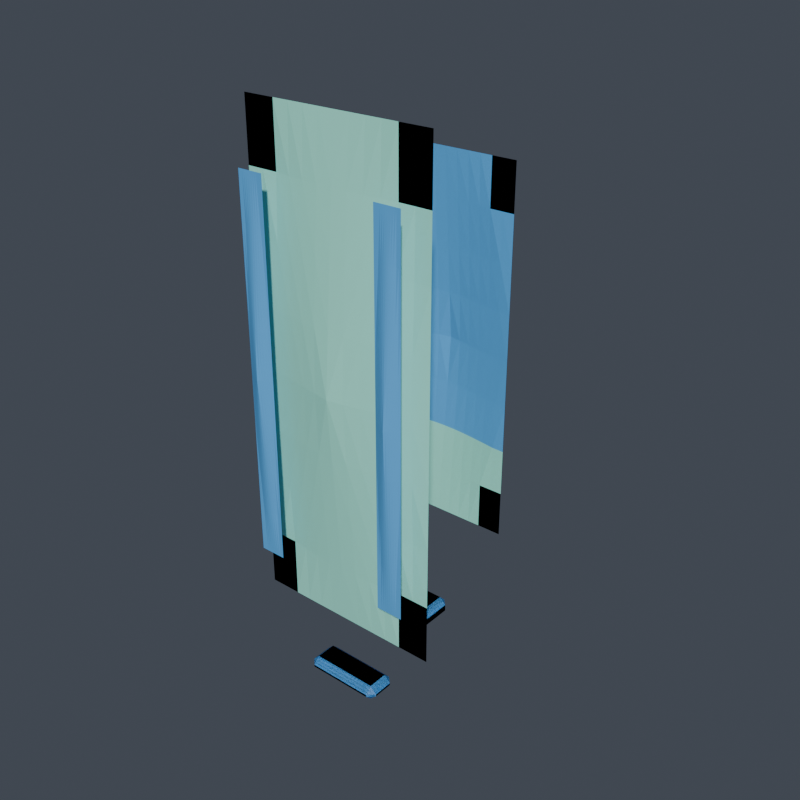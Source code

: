 # Source: right_forearm.blend  (saved by Blender 5.1.30; exported with 4.5.12 LTS)
import bpy
from mathutils import Matrix  # noqa: F401  (used for matrix-valued properties, if any)

bpy.ops.wm.read_factory_settings(use_empty=True)
scene = bpy.context.scene
scene.name = 'Scene'

# ---- collections
col_vrm_body_proxy = bpy.data.collections.new('vrm_body_proxy'); scene.collection.children.link(col_vrm_body_proxy)
col_review_rig = bpy.data.collections.new('review_rig'); scene.collection.children.link(col_review_rig)
col_armor_active = bpy.data.collections.new('armor_active'); scene.collection.children.link(col_armor_active)
col_build_back = bpy.data.collections.new('build_back'); scene.collection.children.link(col_build_back)
col_build_left_forearm = bpy.data.collections.new('build_left_forearm'); scene.collection.children.link(col_build_left_forearm)
col_build_chest = bpy.data.collections.new('build_chest'); scene.collection.children.link(col_build_chest)
col_build_helmet = bpy.data.collections.new('build_helmet'); scene.collection.children.link(col_build_helmet)
col_build_left_boot = bpy.data.collections.new('build_left_boot'); scene.collection.children.link(col_build_left_boot)
col_build_left_hand = bpy.data.collections.new('build_left_hand'); scene.collection.children.link(col_build_left_hand)
col_build_left_shin = bpy.data.collections.new('build_left_shin'); scene.collection.children.link(col_build_left_shin)
col_build_left_shoulder = bpy.data.collections.new('build_left_shoulder'); scene.collection.children.link(col_build_left_shoulder)
col_build_left_thigh = bpy.data.collections.new('build_left_thigh'); scene.collection.children.link(col_build_left_thigh)
col_build_left_upperarm = bpy.data.collections.new('build_left_upperarm'); scene.collection.children.link(col_build_left_upperarm)
col_build_waist = bpy.data.collections.new('build_waist'); scene.collection.children.link(col_build_waist)

# ---- materials (node trees are filled in below, after node groups)
mat_armor_base_surface = bpy.data.materials.new('armor_base_surface')
mat_armor_accent = bpy.data.materials.new('armor_accent')

# ---- material node trees
mat_armor_base_surface.use_nodes = True; mat_armor_base_surface.node_tree.nodes.clear()
_N = mat_armor_base_surface.node_tree.nodes; _L = mat_armor_base_surface.node_tree.links
n0 = _N.new('ShaderNodeOutputMaterial'); n0.name = 'マテリアル出力'; n0.location = (0, 0)
n1 = _N.new('ShaderNodeBsdfPrincipled'); n1.name = 'プリンシプルBSDF'; n1.location = (0, 0)
n1.inputs[0].default_value = (0.3647, 0.9333, 0.7647, 1.0)
_L.new(n1.outputs[0], n0.inputs[0])
n0.is_active_output = True
mat_armor_accent.use_nodes = True; mat_armor_accent.node_tree.nodes.clear()
_N = mat_armor_accent.node_tree.nodes; _L = mat_armor_accent.node_tree.links
n0 = _N.new('ShaderNodeOutputMaterial'); n0.name = 'マテリアル出力'; n0.location = (0, 0)
n1 = _N.new('ShaderNodeBsdfPrincipled'); n1.name = 'プリンシプルBSDF'; n1.location = (0, 0)
n1.inputs[0].default_value = (0.1059, 0.4353, 0.8784, 1.0)
_L.new(n1.outputs[0], n0.inputs[0])
n0.is_active_output = True

# ---- world
world_world = bpy.data.worlds.new('World'); scene.world = world_world
world_world.use_nodes = True; world_world.node_tree.nodes.clear()
_N = world_world.node_tree.nodes; _L = world_world.node_tree.links
n0 = _N.new('ShaderNodeOutputWorld'); n0.name = 'World Output'; n0.location = (200, 100)
n1 = _N.new('ShaderNodeBackground'); n1.name = 'Background'; n1.location = (-200, 100)
n1.inputs[0].default_value = (0.06, 0.07, 0.09, 1.0)
_L.new(n1.outputs[0], n0.inputs[0])
n0.is_active_output = True
world_world.color = (0.05088, 0.05088, 0.05088)
world_world.sun_shadow_jitter_overblur = 0.0

# ---- meshes
me_armor_left_forearm_v001 = bpy.data.meshes.new('armor_left_forearm_v001')
me_armor_left_forearm_v001.from_pydata([(-0.04386, -0.0308, -0.1087), (-0.03655, -0.0308, -0.1087), (-0.02924, -0.0308, -0.1087), (-0.02193, -0.0308, -0.1087), (-0.01462, -0.0308, -0.1087), (-0.00731, -0.0308, -0.1087), (0.0, -0.0308, -0.1087), (0.00731, -0.0308, -0.1087), (0.01462, -0.0308, -0.1087), (0.02193, -0.0308, -0.1087), (0.02924, -0.0308, -0.1087), (0.03655, -0.0308, -0.1087), (0.04386, -0.0308, -0.1087), (-0.04386, -0.0308, -0.08155), (-0.03655, -0.0308, -0.08155), (-0.02924, -0.0308, -0.08155), (-0.02193, -0.03159, -0.08155), (-0.01462, -0.03223, -0.08155), (-0.00731, -0.03265, -0.08155), (0.0, -0.0328, -0.08155), (0.00731, -0.03265, -0.08155), (0.01462, -0.03223, -0.08155), (0.02193, -0.03159, -0.08155), (0.02924, -0.0308, -0.08155), (0.03655, -0.0308, -0.08155), (0.04386, -0.0308, -0.08155), (-0.04386, -0.0308, -0.05437), (-0.03655, -0.03103, -0.05437), (-0.02924, -0.03213, -0.05437), (-0.02193, -0.03314, -0.05437), (-0.01462, -0.03399, -0.05437), (-0.00731, -0.03458, -0.05437), (0.0, -0.0348, -0.05437), (0.00731, -0.03458, -0.05437), (0.01462, -0.03399, -0.05437), (0.02193, -0.03314, -0.05437), (0.02924, -0.03213, -0.05437), (0.03655, -0.03103, -0.05437), (0.04386, -0.0308, -0.05437), (-0.04386, -0.0308, -0.02718), (-0.03655, -0.03184, -0.02718), (-0.02924, -0.0331, -0.02718), (-0.02193, -0.03433, -0.02718), (-0.01462, -0.03547, -0.02718), (-0.00731, -0.0364, -0.02718), (0.0, -0.0368, -0.02718), (0.00731, -0.0364, -0.02718), (0.01462, -0.03547, -0.02718), (0.02193, -0.03433, -0.02718), (0.02924, -0.0331, -0.02718), (0.03655, -0.03184, -0.02718), (0.04386, -0.0308, -0.02718), (-0.04386, -0.0308, -1.346e-09), (-0.03655, -0.03213, -1.405e-09), (-0.02924, -0.03347, -1.463e-09), (-0.02193, -0.0348, -1.521e-09), (-0.01462, -0.03613, -1.579e-09), (-0.00731, -0.03747, -1.638e-09), (0.0, -0.0388, -1.696e-09), (0.00731, -0.03747, -1.638e-09), (0.01462, -0.03613, -1.579e-09), (0.02193, -0.0348, -1.521e-09), (0.02924, -0.03347, -1.463e-09), (0.03655, -0.03213, -1.405e-09), (0.04386, -0.0308, -1.346e-09), (-0.04386, -0.0308, 0.02718), (-0.03655, -0.03184, 0.02718), (-0.02924, -0.0331, 0.02718), (-0.02193, -0.03433, 0.02718), (-0.01462, -0.03547, 0.02718), (-0.00731, -0.0364, 0.02718), (0.0, -0.0368, 0.02718), (0.00731, -0.0364, 0.02718), (0.01462, -0.03547, 0.02718), (0.02193, -0.03433, 0.02718), (0.02924, -0.0331, 0.02718), (0.03655, -0.03184, 0.02718), (0.04386, -0.0308, 0.02718), (-0.04386, -0.0308, 0.05437), (-0.03655, -0.03103, 0.05437), (-0.02924, -0.03213, 0.05437), (-0.02193, -0.03314, 0.05437), (-0.01462, -0.03399, 0.05437), (-0.00731, -0.03458, 0.05437), (0.0, -0.0348, 0.05437), (0.00731, -0.03458, 0.05437), (0.01462, -0.03399, 0.05437), (0.02193, -0.03314, 0.05437), (0.02924, -0.03213, 0.05437), (0.03655, -0.03103, 0.05437), (0.04386, -0.0308, 0.05437), (-0.04386, -0.0308, 0.08155), (-0.03655, -0.0308, 0.08155), (-0.02924, -0.0308, 0.08155), (-0.02193, -0.03159, 0.08155), (-0.01462, -0.03223, 0.08155), (-0.00731, -0.03265, 0.08155), (0.0, -0.0328, 0.08155), (0.00731, -0.03265, 0.08155), (0.01462, -0.03223, 0.08155), (0.02193, -0.03159, 0.08155), (0.02924, -0.0308, 0.08155), (0.03655, -0.0308, 0.08155), (0.04386, -0.0308, 0.08155), (-0.04386, -0.0308, 0.1087), (-0.03655, -0.0308, 0.1087), (-0.02924, -0.0308, 0.1087), (-0.02193, -0.0308, 0.1087), (-0.01462, -0.0308, 0.1087), (-0.00731, -0.0308, 0.1087), (0.0, -0.0308, 0.1087), (0.00731, -0.0308, 0.1087), (0.01462, -0.0308, 0.1087), (0.02193, -0.0308, 0.1087), (0.02924, -0.0308, 0.1087), (0.03655, -0.0308, 0.1087), (0.04386, -0.0308, 0.1087), (0.03366, 0.0328, -0.08364), (0.02805, 0.0328, -0.08364), (0.02244, 0.0328, -0.08364), (0.01683, 0.0328, -0.08364), (0.01122, 0.0328, -0.08364), (0.00561, 0.0328, -0.08364), (6.994e-10, 0.0328, -0.08364), (-0.00561, 0.0328, -0.08364), (-0.01122, 0.0328, -0.08364), (-0.01683, 0.0328, -0.08364), (-0.02244, 0.0328, -0.08364), (-0.02805, 0.0328, -0.08364), (-0.03366, 0.0328, -0.08364), (0.03366, 0.0328, -0.06273), (0.02805, 0.0328, -0.06273), (0.02244, 0.0328, -0.06273), (0.01683, 0.03343, -0.06273), (0.01122, 0.03395, -0.06273), (0.00561, 0.03428, -0.06273), (5.595e-10, 0.0344, -0.06273), (-0.00561, 0.03428, -0.06273), (-0.01122, 0.03395, -0.06273), (-0.01683, 0.03343, -0.06273), (-0.02244, 0.0328, -0.06273), (-0.02805, 0.0328, -0.06273), (-0.03366, 0.0328, -0.06273), (0.03366, 0.0328, -0.04182), (0.02805, 0.03298, -0.04182), (0.02244, 0.03387, -0.04182), (0.01683, 0.03467, -0.04182), (0.01122, 0.03535, -0.04182), (0.00561, 0.03583, -0.04182), (4.196e-10, 0.036, -0.04182), (-0.00561, 0.03583, -0.04182), (-0.01122, 0.03535, -0.04182), (-0.01683, 0.03467, -0.04182), (-0.02244, 0.03387, -0.04182), (-0.02805, 0.03298, -0.04182), (-0.03366, 0.0328, -0.04182), (0.03366, 0.0328, -0.02091), (0.02805, 0.03363, -0.02091), (0.02244, 0.03464, -0.02091), (0.01683, 0.03562, -0.02091), (0.01122, 0.03653, -0.02091), (0.00561, 0.03728, -0.02091), (2.798e-10, 0.0376, -0.02091), (-0.00561, 0.03728, -0.02091), (-0.01122, 0.03653, -0.02091), (-0.01683, 0.03562, -0.02091), (-0.02244, 0.03464, -0.02091), (-0.02805, 0.03363, -0.02091), (-0.03366, 0.0328, -0.02091), (0.03366, 0.0328, 1.434e-09), (0.02805, 0.03387, 1.48e-09), (0.02244, 0.03493, 1.527e-09), (0.01683, 0.036, 1.574e-09), (0.01122, 0.03707, 1.62e-09), (0.00561, 0.03813, 1.667e-09), (1.399e-10, 0.0392, 1.713e-09), (-0.00561, 0.03813, 1.667e-09), (-0.01122, 0.03707, 1.62e-09), (-0.01683, 0.036, 1.574e-09), (-0.02244, 0.03493, 1.527e-09), (-0.02805, 0.03387, 1.48e-09), (-0.03366, 0.0328, 1.434e-09), (0.03366, 0.0328, 0.02091), (0.02805, 0.03363, 0.02091), (0.02244, 0.03464, 0.02091), (0.01683, 0.03562, 0.02091), (0.01122, 0.03653, 0.02091), (0.00561, 0.03728, 0.02091), (2.798e-10, 0.0376, 0.02091), (-0.00561, 0.03728, 0.02091), (-0.01122, 0.03653, 0.02091), (-0.01683, 0.03562, 0.02091), (-0.02244, 0.03464, 0.02091), (-0.02805, 0.03363, 0.02091), (-0.03366, 0.0328, 0.02091), (0.03366, 0.0328, 0.04182), (0.02805, 0.03298, 0.04182), (0.02244, 0.03387, 0.04182), (0.01683, 0.03467, 0.04182), (0.01122, 0.03535, 0.04182), (0.00561, 0.03583, 0.04182), (4.196e-10, 0.036, 0.04182), (-0.00561, 0.03583, 0.04182), (-0.01122, 0.03535, 0.04182), (-0.01683, 0.03467, 0.04182), (-0.02244, 0.03387, 0.04182), (-0.02805, 0.03298, 0.04182), (-0.03366, 0.0328, 0.04182), (0.03366, 0.0328, 0.06273), (0.02805, 0.0328, 0.06273), (0.02244, 0.0328, 0.06273), (0.01683, 0.03343, 0.06273), (0.01122, 0.03395, 0.06273), (0.00561, 0.03428, 0.06273), (5.595e-10, 0.0344, 0.06273), (-0.00561, 0.03428, 0.06273), (-0.01122, 0.03395, 0.06273), (-0.01683, 0.03343, 0.06273), (-0.02244, 0.0328, 0.06273), (-0.02805, 0.0328, 0.06273), (-0.03366, 0.0328, 0.06273), (0.03366, 0.0328, 0.08364), (0.02805, 0.0328, 0.08364), (0.02244, 0.0328, 0.08364), (0.01683, 0.0328, 0.08364), (0.01122, 0.0328, 0.08364), (0.00561, 0.0328, 0.08364), (6.994e-10, 0.0328, 0.08364), (-0.00561, 0.0328, 0.08364), (-0.01122, 0.0328, 0.08364), (-0.01683, 0.0328, 0.08364), (-0.02244, 0.0328, 0.08364), (-0.02805, 0.0328, 0.08364), (-0.03366, 0.0328, 0.08364), (0.01075, 0.048, -0.02588), (0.01075, 0.05, -0.02788), (0.01275, 0.05, -0.02588), (0.01075, 0.052, -0.02788), (0.01075, 0.054, -0.02588), (0.01275, 0.052, -0.02588), (0.01075, 0.048, 0.02588), (0.01275, 0.05, 0.02588), (0.01075, 0.05, 0.02788), (0.01075, 0.054, 0.02588), (0.01075, 0.052, 0.02788), (0.01275, 0.052, 0.02588), (-0.01075, 0.048, -0.02588), (-0.01275, 0.05, -0.02588), (-0.01075, 0.05, -0.02788), (-0.01075, 0.054, -0.02588), (-0.01075, 0.052, -0.02788), (-0.01275, 0.052, -0.02588), (-0.01075, 0.048, 0.02588), (-0.01075, 0.05, 0.02788), (-0.01275, 0.05, 0.02588), (-0.01075, 0.054, 0.02588), (-0.01275, 0.052, 0.02588), (-0.01075, 0.052, 0.02788), (-0.01842, 0.01403, -0.1186), (-0.01842, 0.01103, -0.1216), (-0.02142, 0.01103, -0.1186), (-0.01842, -0.01102, -0.1216), (-0.01842, -0.01402, -0.1186), (-0.02142, -0.01102, -0.1186), (-0.01842, 0.01403, -0.1156), (-0.02142, 0.01103, -0.1156), (-0.01842, 0.01103, -0.1126), (-0.01842, -0.01402, -0.1156), (-0.01842, -0.01102, -0.1126), (-0.02142, -0.01102, -0.1156), (0.01842, 0.01403, -0.1186), (0.02142, 0.01103, -0.1186), (0.01842, 0.01103, -0.1216), (0.01842, -0.01402, -0.1186), (0.01842, -0.01102, -0.1216), (0.02142, -0.01102, -0.1186), (0.01842, 0.01403, -0.1156), (0.01842, 0.01103, -0.1126), (0.02142, 0.01103, -0.1156), (0.01842, -0.01402, -0.1156), (0.02142, -0.01102, -0.1156), (0.01842, -0.01102, -0.1126), (0.02664, -0.04084, -0.08364), (0.02764, -0.04084, -0.08364), (0.02864, -0.04084, -0.08364), (0.02964, -0.04084, -0.08364), (0.03064, -0.04084, -0.08364), (0.03164, -0.04084, -0.08364), (0.03264, -0.04084, -0.08364), (0.03364, -0.04084, -0.08364), (0.03464, -0.04084, -0.08364), (0.03564, -0.04084, -0.08364), (0.03664, -0.04084, -0.08364), (0.03764, -0.04084, -0.08364), (0.03864, -0.04084, -0.08364), (0.02664, -0.04084, -0.06273), (0.02764, -0.04084, -0.06273), (0.02864, -0.04084, -0.06273), (0.02964, -0.04114, -0.06273), (0.03064, -0.04138, -0.06273), (0.03164, -0.04154, -0.06273), (0.03264, -0.04159, -0.06273), (0.03364, -0.04154, -0.06273), (0.03464, -0.04138, -0.06273), (0.03564, -0.04114, -0.06273), (0.03664, -0.04084, -0.06273), (0.03764, -0.04084, -0.06273), (0.03864, -0.04084, -0.06273), (0.02664, -0.04084, -0.04182), (0.02764, -0.04092, -0.04182), (0.02864, -0.04134, -0.04182), (0.02964, -0.04172, -0.04182), (0.03064, -0.04204, -0.04182), (0.03164, -0.04226, -0.04182), (0.03264, -0.04234, -0.04182), (0.03364, -0.04226, -0.04182), (0.03464, -0.04204, -0.04182), (0.03564, -0.04172, -0.04182), (0.03664, -0.04134, -0.04182), (0.03764, -0.04092, -0.04182), (0.03864, -0.04084, -0.04182), (0.02664, -0.04084, -0.02091), (0.02764, -0.04123, -0.02091), (0.02864, -0.0417, -0.02091), (0.02964, -0.04216, -0.02091), (0.03064, -0.04259, -0.02091), (0.03164, -0.04294, -0.02091), (0.03264, -0.04309, -0.02091), (0.03364, -0.04294, -0.02091), (0.03464, -0.04259, -0.02091), (0.03564, -0.04216, -0.02091), (0.03664, -0.0417, -0.02091), (0.03764, -0.04123, -0.02091), (0.03864, -0.04084, -0.02091), (0.02664, -0.04084, -1.785e-09), (0.02764, -0.04134, -1.807e-09), (0.02864, -0.04184, -1.829e-09), (0.02964, -0.04234, -1.851e-09), (0.03064, -0.04284, -1.873e-09), (0.03164, -0.04334, -1.894e-09), (0.03264, -0.04384, -1.916e-09), (0.03364, -0.04334, -1.894e-09), (0.03464, -0.04284, -1.873e-09), (0.03564, -0.04234, -1.851e-09), (0.03664, -0.04184, -1.829e-09), (0.03764, -0.04134, -1.807e-09), (0.03864, -0.04084, -1.785e-09), (0.02664, -0.04084, 0.02091), (0.02764, -0.04123, 0.02091), (0.02864, -0.0417, 0.02091), (0.02964, -0.04216, 0.02091), (0.03064, -0.04259, 0.02091), (0.03164, -0.04294, 0.02091), (0.03264, -0.04309, 0.02091), (0.03364, -0.04294, 0.02091), (0.03464, -0.04259, 0.02091), (0.03564, -0.04216, 0.02091), (0.03664, -0.0417, 0.02091), (0.03764, -0.04123, 0.02091), (0.03864, -0.04084, 0.02091), (0.02664, -0.04084, 0.04182), (0.02764, -0.04092, 0.04182), (0.02864, -0.04134, 0.04182), (0.02964, -0.04172, 0.04182), (0.03064, -0.04204, 0.04182), (0.03164, -0.04226, 0.04182), (0.03264, -0.04234, 0.04182), (0.03364, -0.04226, 0.04182), (0.03464, -0.04204, 0.04182), (0.03564, -0.04172, 0.04182), (0.03664, -0.04134, 0.04182), (0.03764, -0.04092, 0.04182), (0.03864, -0.04084, 0.04182), (0.02664, -0.04084, 0.06273), (0.02764, -0.04084, 0.06273), (0.02864, -0.04084, 0.06273), (0.02964, -0.04114, 0.06273), (0.03064, -0.04138, 0.06273), (0.03164, -0.04154, 0.06273), (0.03264, -0.04159, 0.06273), (0.03364, -0.04154, 0.06273), (0.03464, -0.04138, 0.06273), (0.03564, -0.04114, 0.06273), (0.03664, -0.04084, 0.06273), (0.03764, -0.04084, 0.06273), (0.03864, -0.04084, 0.06273), (0.02664, -0.04084, 0.08364), (0.02764, -0.04084, 0.08364), (0.02864, -0.04084, 0.08364), (0.02964, -0.04084, 0.08364), (0.03064, -0.04084, 0.08364), (0.03164, -0.04084, 0.08364), (0.03264, -0.04084, 0.08364), (0.03364, -0.04084, 0.08364), (0.03464, -0.04084, 0.08364), (0.03564, -0.04084, 0.08364), (0.03664, -0.04084, 0.08364), (0.03764, -0.04084, 0.08364), (0.03864, -0.04084, 0.08364), (-0.01536, -0.02091, -0.1399), (-0.01536, -0.02391, -0.1429), (-0.01836, -0.02391, -0.1399), (-0.01536, -0.03321, -0.1429), (-0.01536, -0.03621, -0.1399), (-0.01836, -0.03321, -0.1399), (-0.01536, -0.02091, -0.1389), (-0.01836, -0.02391, -0.1389), (-0.01536, -0.02391, -0.1359), (-0.01536, -0.03621, -0.1389), (-0.01536, -0.03321, -0.1359), (-0.01836, -0.03321, -0.1389), (0.01536, -0.02091, -0.1399), (0.01836, -0.02391, -0.1399), (0.01536, -0.02391, -0.1429), (0.01536, -0.03621, -0.1399), (0.01536, -0.03321, -0.1429), (0.01836, -0.03321, -0.1399), (0.01536, -0.02091, -0.1389), (0.01536, -0.02391, -0.1359), (0.01836, -0.02391, -0.1389), (0.01536, -0.03621, -0.1389), (0.01836, -0.03321, -0.1389), (0.01536, -0.03321, -0.1359)], [], [(0, 1, 14, 13), (1, 2, 15, 14), (2, 3, 16, 15), (3, 4, 17, 16), (4, 5, 18, 17), (5, 6, 19, 18), (6, 7, 20, 19), (7, 8, 21, 20), (8, 9, 22, 21), (9, 10, 23, 22), (10, 11, 24, 23), (11, 12, 25, 24), (13, 14, 27, 26), (14, 15, 28, 27), (15, 16, 29, 28), (16, 17, 30, 29), (17, 18, 31, 30), (18, 19, 32, 31), (19, 20, 33, 32), (20, 21, 34, 33), (21, 22, 35, 34), (22, 23, 36, 35), (23, 24, 37, 36), (24, 25, 38, 37), (26, 27, 40, 39), (27, 28, 41, 40), (28, 29, 42, 41), (29, 30, 43, 42), (30, 31, 44, 43), (31, 32, 45, 44), (32, 33, 46, 45), (33, 34, 47, 46), (34, 35, 48, 47), (35, 36, 49, 48), (36, 37, 50, 49), (37, 38, 51, 50), (39, 40, 53, 52), (40, 41, 54, 53), (41, 42, 55, 54), (42, 43, 56, 55), (43, 44, 57, 56), (44, 45, 58, 57), (45, 46, 59, 58), (46, 47, 60, 59), (47, 48, 61, 60), (48, 49, 62, 61), (49, 50, 63, 62), (50, 51, 64, 63), (52, 53, 66, 65), (53, 54, 67, 66), (54, 55, 68, 67), (55, 56, 69, 68), (56, 57, 70, 69), (57, 58, 71, 70), (58, 59, 72, 71), (59, 60, 73, 72), (60, 61, 74, 73), (61, 62, 75, 74), (62, 63, 76, 75), (63, 64, 77, 76), (65, 66, 79, 78), (66, 67, 80, 79), (67, 68, 81, 80), (68, 69, 82, 81), (69, 70, 83, 82), (70, 71, 84, 83), (71, 72, 85, 84), (72, 73, 86, 85), (73, 74, 87, 86), (74, 75, 88, 87), (75, 76, 89, 88), (76, 77, 90, 89), (78, 79, 92, 91), (79, 80, 93, 92), (80, 81, 94, 93), (81, 82, 95, 94), (82, 83, 96, 95), (83, 84, 97, 96), (84, 85, 98, 97), (85, 86, 99, 98), (86, 87, 100, 99), (87, 88, 101, 100), (88, 89, 102, 101), (89, 90, 103, 102), (91, 92, 105, 104), (92, 93, 106, 105), (93, 94, 107, 106), (94, 95, 108, 107), (95, 96, 109, 108), (96, 97, 110, 109), (97, 98, 111, 110), (98, 99, 112, 111), (99, 100, 113, 112), (100, 101, 114, 113), (101, 102, 115, 114), (102, 103, 116, 115), (117, 118, 131, 130), (118, 119, 132, 131), (119, 120, 133, 132), (120, 121, 134, 133), (121, 122, 135, 134), (122, 123, 136, 135), (123, 124, 137, 136), (124, 125, 138, 137), (125, 126, 139, 138), (126, 127, 140, 139), (127, 128, 141, 140), (128, 129, 142, 141), (130, 131, 144, 143), (131, 132, 145, 144), (132, 133, 146, 145), (133, 134, 147, 146), (134, 135, 148, 147), (135, 136, 149, 148), (136, 137, 150, 149), (137, 138, 151, 150), (138, 139, 152, 151), (139, 140, 153, 152), (140, 141, 154, 153), (141, 142, 155, 154), (143, 144, 157, 156), (144, 145, 158, 157), (145, 146, 159, 158), (146, 147, 160, 159), (147, 148, 161, 160), (148, 149, 162, 161), (149, 150, 163, 162), (150, 151, 164, 163), (151, 152, 165, 164), (152, 153, 166, 165), (153, 154, 167, 166), (154, 155, 168, 167), (156, 157, 170, 169), (157, 158, 171, 170), (158, 159, 172, 171), (159, 160, 173, 172), (160, 161, 174, 173), (161, 162, 175, 174), (162, 163, 176, 175), (163, 164, 177, 176), (164, 165, 178, 177), (165, 166, 179, 178), (166, 167, 180, 179), (167, 168, 181, 180), (169, 170, 183, 182), (170, 171, 184, 183), (171, 172, 185, 184), (172, 173, 186, 185), (173, 174, 187, 186), (174, 175, 188, 187), (175, 176, 189, 188), (176, 177, 190, 189), (177, 178, 191, 190), (178, 179, 192, 191), (179, 180, 193, 192), (180, 181, 194, 193), (182, 183, 196, 195), (183, 184, 197, 196), (184, 185, 198, 197), (185, 186, 199, 198), (186, 187, 200, 199), (187, 188, 201, 200), (188, 189, 202, 201), (189, 190, 203, 202), (190, 191, 204, 203), (191, 192, 205, 204), (192, 193, 206, 205), (193, 194, 207, 206), (195, 196, 209, 208), (196, 197, 210, 209), (197, 198, 211, 210), (198, 199, 212, 211), (199, 200, 213, 212), (200, 201, 214, 213), (201, 202, 215, 214), (202, 203, 216, 215), (203, 204, 217, 216), (204, 205, 218, 217), (205, 206, 219, 218), (206, 207, 220, 219), (208, 209, 222, 221), (209, 210, 223, 222), (210, 211, 224, 223), (211, 212, 225, 224), (212, 213, 226, 225), (213, 214, 227, 226), (214, 215, 228, 227), (215, 216, 229, 228), (216, 217, 230, 229), (217, 218, 231, 230), (218, 219, 232, 231), (219, 220, 233, 232), (234, 235, 236), (237, 238, 239), (240, 241, 242), (243, 244, 245), (246, 247, 248), (249, 250, 251), (252, 253, 254), (255, 256, 257), (240, 234, 236, 241), (235, 237, 239, 236), (238, 243, 245, 239), (244, 242, 241, 245), (252, 240, 242, 253), (243, 255, 257, 244), (256, 254, 253, 257), (246, 252, 254, 247), (255, 249, 251, 256), (250, 248, 247, 251), (234, 246, 248, 235), (249, 238, 237, 250), (240, 252, 246, 234), (236, 239, 245, 241), (248, 250, 237, 235), (255, 243, 238, 249), (242, 244, 257, 253), (254, 256, 251, 247), (258, 259, 260), (261, 262, 263), (264, 265, 266), (267, 268, 269), (270, 271, 272), (273, 274, 275), (276, 277, 278), (279, 280, 281), (264, 258, 260, 265), (259, 261, 263, 260), (262, 267, 269, 263), (268, 266, 265, 269), (276, 264, 266, 277), (267, 279, 281, 268), (280, 278, 277, 281), (270, 276, 278, 271), (279, 273, 275, 280), (274, 272, 271, 275), (258, 270, 272, 259), (273, 262, 261, 274), (264, 276, 270, 258), (260, 263, 269, 265), (272, 274, 261, 259), (279, 267, 262, 273), (266, 268, 281, 277), (278, 280, 275, 271), (282, 283, 296, 295), (283, 284, 297, 296), (284, 285, 298, 297), (285, 286, 299, 298), (286, 287, 300, 299), (287, 288, 301, 300), (288, 289, 302, 301), (289, 290, 303, 302), (290, 291, 304, 303), (291, 292, 305, 304), (292, 293, 306, 305), (293, 294, 307, 306), (295, 296, 309, 308), (296, 297, 310, 309), (297, 298, 311, 310), (298, 299, 312, 311), (299, 300, 313, 312), (300, 301, 314, 313), (301, 302, 315, 314), (302, 303, 316, 315), (303, 304, 317, 316), (304, 305, 318, 317), (305, 306, 319, 318), (306, 307, 320, 319), (308, 309, 322, 321), (309, 310, 323, 322), (310, 311, 324, 323), (311, 312, 325, 324), (312, 313, 326, 325), (313, 314, 327, 326), (314, 315, 328, 327), (315, 316, 329, 328), (316, 317, 330, 329), (317, 318, 331, 330), (318, 319, 332, 331), (319, 320, 333, 332), (321, 322, 335, 334), (322, 323, 336, 335), (323, 324, 337, 336), (324, 325, 338, 337), (325, 326, 339, 338), (326, 327, 340, 339), (327, 328, 341, 340), (328, 329, 342, 341), (329, 330, 343, 342), (330, 331, 344, 343), (331, 332, 345, 344), (332, 333, 346, 345), (334, 335, 348, 347), (335, 336, 349, 348), (336, 337, 350, 349), (337, 338, 351, 350), (338, 339, 352, 351), (339, 340, 353, 352), (340, 341, 354, 353), (341, 342, 355, 354), (342, 343, 356, 355), (343, 344, 357, 356), (344, 345, 358, 357), (345, 346, 359, 358), (347, 348, 361, 360), (348, 349, 362, 361), (349, 350, 363, 362), (350, 351, 364, 363), (351, 352, 365, 364), (352, 353, 366, 365), (353, 354, 367, 366), (354, 355, 368, 367), (355, 356, 369, 368), (356, 357, 370, 369), (357, 358, 371, 370), (358, 359, 372, 371), (360, 361, 374, 373), (361, 362, 375, 374), (362, 363, 376, 375), (363, 364, 377, 376), (364, 365, 378, 377), (365, 366, 379, 378), (366, 367, 380, 379), (367, 368, 381, 380), (368, 369, 382, 381), (369, 370, 383, 382), (370, 371, 384, 383), (371, 372, 385, 384), (373, 374, 387, 386), (374, 375, 388, 387), (375, 376, 389, 388), (376, 377, 390, 389), (377, 378, 391, 390), (378, 379, 392, 391), (379, 380, 393, 392), (380, 381, 394, 393), (381, 382, 395, 394), (382, 383, 396, 395), (383, 384, 397, 396), (384, 385, 398, 397), (399, 400, 401), (402, 403, 404), (405, 406, 407), (408, 409, 410), (411, 412, 413), (414, 415, 416), (417, 418, 419), (420, 421, 422), (405, 399, 401, 406), (400, 402, 404, 401), (403, 408, 410, 404), (409, 407, 406, 410), (417, 405, 407, 418), (408, 420, 422, 409), (421, 419, 418, 422), (411, 417, 419, 412), (420, 414, 416, 421), (415, 413, 412, 416), (399, 411, 413, 400), (414, 403, 402, 415), (405, 417, 411, 399), (401, 404, 410, 406), (413, 415, 402, 400), (420, 408, 403, 414), (407, 409, 422, 418), (419, 421, 416, 412)])
me_armor_left_forearm_v001.polygons.foreach_set('material_index', [0, 0, 0, 0, 0, 0, 0, 0, 0, 0, 0, 0, 0, 0, 0, 0, 0, 0, 0, 0, 0, 0, 0, 0, 0, 0, 0, 0, 0, 0, 0, 0, 0, 0, 0, 0, 0, 0, 0, 0, 0, 0, 0, 0, 0, 0, 0, 0, 0, 0, 0, 0, 0, 0, 0, 0, 0, 0, 0, 0, 0, 0, 0, 0, 0, 0, 0, 0, 0, 0, 0, 0, 0, 0, 0, 0, 0, 0, 0, 0, 0, 0, 0, 0, 0, 0, 0, 0, 0, 0, 0, 0, 0, 0, 0, 0, 0, 0, 0, 0, 0, 0, 0, 0, 0, 0, 0, 0, 0, 0, 0, 0, 0, 0, 0, 0, 0, 0, 0, 0, 0, 0, 1, 1, 1, 1, 1, 1, 1, 1, 1, 1, 1, 1, 1, 1, 1, 1, 1, 1, 1, 1, 1, 1, 1, 1, 1, 1, 1, 1, 1, 1, 1, 1, 1, 1, 1, 1, 1, 1, 1, 1, 1, 1, 1, 1, 1, 1, 1, 1, 1, 1, 1, 1, 1, 1, 1, 1, 1, 1, 1, 1, 1, 1, 1, 1, 1, 1, 1, 1, 1, 1, 1, 1, 1, 1, 1, 1, 1, 1, 1, 1, 1, 1, 1, 1, 1, 1, 1, 1, 1, 1, 1, 1, 1, 1, 1, 1, 1, 1, 1, 1, 1, 1, 1, 1, 1, 1, 1, 1, 1, 1, 1, 1, 1, 1, 1, 1, 1, 1, 1, 1, 1, 1, 1, 1, 1, 1, 1, 1, 1, 1, 1, 1, 1, 1, 1, 1, 1, 1, 1, 1, 1, 1, 1, 1, 1, 1, 1, 1, 1, 1, 1, 1, 1, 1, 1, 1, 1, 1, 1, 1, 1, 1, 1, 1, 1, 1, 1, 1, 1, 1, 1, 1, 1, 1, 1, 1, 1, 1, 1, 1, 1, 1, 1, 1, 1, 1, 1, 1, 1, 1, 1, 1, 1, 1, 1, 1, 1, 1, 1, 1, 1, 1, 1, 1, 1, 1, 1, 1, 1, 1, 1, 1, 1, 1, 1, 1, 1, 1, 1, 1, 1, 1, 1, 1, 1, 1, 1, 1, 1, 1, 1, 1, 1, 1, 1, 1, 1, 1, 1, 1, 1, 1, 1, 1])
_uv = me_armor_left_forearm_v001.uv_layers.new(name='UVマップ')
_uv.uv.foreach_set('vector', [0.002753, 0.002753, 0.03618, 0.002753, 0.03618, 0.1271, 0.002753, 0.1271, 0.03618, 0.002753, 0.06961, 0.002753, 0.06961, 0.1271, 0.03618, 0.1271, 0.06961, 0.002753, 0.103, 0.002753, 0.103, 0.1271, 0.06961, 0.1271, 0.103, 0.002753, 0.1365, 0.002753, 0.1365, 0.1271, 0.103, 0.1271, 0.1365, 0.002753, 0.1699, 0.002753, 0.1699, 0.1271, 0.1365, 0.1271, 0.1699, 0.002753, 0.2033, 0.002753, 0.2033, 0.1271, 0.1699, 0.1271, 0.2033, 0.002753, 0.2368, 0.002753, 0.2368, 0.1271, 0.2033, 0.1271, 0.2368, 0.002753, 0.2702, 0.002753, 0.2702, 0.1271, 0.2368, 0.1271, 0.2702, 0.002753, 0.3036, 0.002753, 0.3036, 0.1271, 0.2702, 0.1271, 0.3036, 0.002753, 0.337, 0.002753, 0.337, 0.1271, 0.3036, 0.1271, 0.337, 0.002753, 0.3705, 0.002753, 0.3705, 0.1271, 0.337, 0.1271, 0.3705, 0.002753, 0.4039, 0.002753, 0.4039, 0.1271, 0.3705, 0.1271, 0.002753, 0.1271, 0.03618, 0.1271, 0.03618, 0.2514, 0.002753, 0.2514, 0.03618, 0.1271, 0.06961, 0.1271, 0.06961, 0.2514, 0.03618, 0.2514, 0.06961, 0.1271, 0.103, 0.1271, 0.103, 0.2514, 0.06961, 0.2514, 0.103, 0.1271, 0.1365, 0.1271, 0.1365, 0.2514, 0.103, 0.2514, 0.1365, 0.1271, 0.1699, 0.1271, 0.1699, 0.2514, 0.1365, 0.2514, 0.1699, 0.1271, 0.2033, 0.1271, 0.2033, 0.2514, 0.1699, 0.2514, 0.2033, 0.1271, 0.2368, 0.1271, 0.2368, 0.2514, 0.2033, 0.2514, 0.2368, 0.1271, 0.2702, 0.1271, 0.2702, 0.2514, 0.2368, 0.2514, 0.2702, 0.1271, 0.3036, 0.1271, 0.3036, 0.2514, 0.2702, 0.2514, 0.3036, 0.1271, 0.337, 0.1271, 0.337, 0.2514, 0.3036, 0.2514, 0.337, 0.1271, 0.3705, 0.1271, 0.3705, 0.2514, 0.337, 0.2514, 0.3705, 0.1271, 0.4039, 0.1271, 0.4039, 0.2514, 0.3705, 0.2514, 0.002753, 0.2514, 0.03618, 0.2514, 0.03618, 0.3757, 0.002753, 0.3757, 0.03618, 0.2514, 0.06961, 0.2514, 0.06961, 0.3757, 0.03618, 0.3757, 0.06961, 0.2514, 0.103, 0.2514, 0.103, 0.3757, 0.06961, 0.3757, 0.103, 0.2514, 0.1365, 0.2514, 0.1365, 0.3757, 0.103, 0.3757, 0.1365, 0.2514, 0.1699, 0.2514, 0.1699, 0.3757, 0.1365, 0.3757, 0.1699, 0.2514, 0.2033, 0.2514, 0.2033, 0.3757, 0.1699, 0.3757, 0.2033, 0.2514, 0.2368, 0.2514, 0.2368, 0.3757, 0.2033, 0.3757, 0.2368, 0.2514, 0.2702, 0.2514, 0.2702, 0.3757, 0.2368, 0.3757, 0.2702, 0.2514, 0.3036, 0.2514, 0.3036, 0.3757, 0.2702, 0.3757, 0.3036, 0.2514, 0.337, 0.2514, 0.337, 0.3757, 0.3036, 0.3757, 0.337, 0.2514, 0.3705, 0.2514, 0.3705, 0.3757, 0.337, 0.3757, 0.3705, 0.2514, 0.4039, 0.2514, 0.4039, 0.3757, 0.3705, 0.3757, 0.002753, 0.3757, 0.03618, 0.3757, 0.03618, 0.5, 0.002753, 0.5, 0.03618, 0.3757, 0.06961, 0.3757, 0.06961, 0.5, 0.03618, 0.5, 0.06961, 0.3757, 0.103, 0.3757, 0.103, 0.5, 0.06961, 0.5, 0.103, 0.3757, 0.1365, 0.3757, 0.1365, 0.5, 0.103, 0.5, 0.1365, 0.3757, 0.1699, 0.3757, 0.1699, 0.5, 0.1365, 0.5, 0.1699, 0.3757, 0.2033, 0.3757, 0.2033, 0.5, 0.1699, 0.5, 0.2033, 0.3757, 0.2368, 0.3757, 0.2368, 0.5, 0.2033, 0.5, 0.2368, 0.3757, 0.2702, 0.3757, 0.2702, 0.5, 0.2368, 0.5, 0.2702, 0.3757, 0.3036, 0.3757, 0.3036, 0.5, 0.2702, 0.5, 0.3036, 0.3757, 0.337, 0.3757, 0.337, 0.5, 0.3036, 0.5, 0.337, 0.3757, 0.3705, 0.3757, 0.3705, 0.5, 0.337, 0.5, 0.3705, 0.3757, 0.4039, 0.3757, 0.4039, 0.5, 0.3705, 0.5, 0.002753, 0.5, 0.03618, 0.5, 0.03618, 0.6243, 0.002753, 0.6243, 0.03618, 0.5, 0.06961, 0.5, 0.06961, 0.6243, 0.03618, 0.6243, 0.06961, 0.5, 0.103, 0.5, 0.103, 0.6243, 0.06961, 0.6243, 0.103, 0.5, 0.1365, 0.5, 0.1365, 0.6243, 0.103, 0.6243, 0.1365, 0.5, 0.1699, 0.5, 0.1699, 0.6243, 0.1365, 0.6243, 0.1699, 0.5, 0.2033, 0.5, 0.2033, 0.6243, 0.1699, 0.6243, 0.2033, 0.5, 0.2368, 0.5, 0.2368, 0.6243, 0.2033, 0.6243, 0.2368, 0.5, 0.2702, 0.5, 0.2702, 0.6243, 0.2368, 0.6243, 0.2702, 0.5, 0.3036, 0.5, 0.3036, 0.6243, 0.2702, 0.6243, 0.3036, 0.5, 0.337, 0.5, 0.337, 0.6243, 0.3036, 0.6243, 0.337, 0.5, 0.3705, 0.5, 0.3705, 0.6243, 0.337, 0.6243, 0.3705, 0.5, 0.4039, 0.5, 0.4039, 0.6243, 0.3705, 0.6243, 0.002753, 0.6243, 0.03618, 0.6243, 0.03618, 0.7486, 0.002753, 0.7486, 0.03618, 0.6243, 0.06961, 0.6243, 0.06961, 0.7486, 0.03618, 0.7486, 0.06961, 0.6243, 0.103, 0.6243, 0.103, 0.7486, 0.06961, 0.7486, 0.103, 0.6243, 0.1365, 0.6243, 0.1365, 0.7486, 0.103, 0.7486, 0.1365, 0.6243, 0.1699, 0.6243, 0.1699, 0.7486, 0.1365, 0.7486, 0.1699, 0.6243, 0.2033, 0.6243, 0.2033, 0.7486, 0.1699, 0.7486, 0.2033, 0.6243, 0.2368, 0.6243, 0.2368, 0.7486, 0.2033, 0.7486, 0.2368, 0.6243, 0.2702, 0.6243, 0.2702, 0.7486, 0.2368, 0.7486, 0.2702, 0.6243, 0.3036, 0.6243, 0.3036, 0.7486, 0.2702, 0.7486, 0.3036, 0.6243, 0.337, 0.6243, 0.337, 0.7486, 0.3036, 0.7486, 0.337, 0.6243, 0.3705, 0.6243, 0.3705, 0.7486, 0.337, 0.7486, 0.3705, 0.6243, 0.4039, 0.6243, 0.4039, 0.7486, 0.3705, 0.7486, 0.002753, 0.7486, 0.03618, 0.7486, 0.03618, 0.8729, 0.002753, 0.8729, 0.03618, 0.7486, 0.06961, 0.7486, 0.06961, 0.8729, 0.03618, 0.8729, 0.06961, 0.7486, 0.103, 0.7486, 0.103, 0.8729, 0.06961, 0.8729, 0.103, 0.7486, 0.1365, 0.7486, 0.1365, 0.8729, 0.103, 0.8729, 0.1365, 0.7486, 0.1699, 0.7486, 0.1699, 0.8729, 0.1365, 0.8729, 0.1699, 0.7486, 0.2033, 0.7486, 0.2033, 0.8729, 0.1699, 0.8729, 0.2033, 0.7486, 0.2368, 0.7486, 0.2368, 0.8729, 0.2033, 0.8729, 0.2368, 0.7486, 0.2702, 0.7486, 0.2702, 0.8729, 0.2368, 0.8729, 0.2702, 0.7486, 0.3036, 0.7486, 0.3036, 0.8729, 0.2702, 0.8729, 0.3036, 0.7486, 0.337, 0.7486, 0.337, 0.8729, 0.3036, 0.8729, 0.337, 0.7486, 0.3705, 0.7486, 0.3705, 0.8729, 0.337, 0.8729, 0.3705, 0.7486, 0.4039, 0.7486, 0.4039, 0.8729, 0.3705, 0.8729, 0.002753, 0.8729, 0.03618, 0.8729, 0.03618, 0.9972, 0.002753, 0.9972, 0.03618, 0.8729, 0.06961, 0.8729, 0.06961, 0.9972, 0.03618, 0.9972, 0.06961, 0.8729, 0.103, 0.8729, 0.103, 0.9972, 0.06961, 0.9972, 0.103, 0.8729, 0.1365, 0.8729, 0.1365, 0.9972, 0.103, 0.9972, 0.1365, 0.8729, 0.1699, 0.8729, 0.1699, 0.9972, 0.1365, 0.9972, 0.1699, 0.8729, 0.2033, 0.8729, 0.2033, 0.9972, 0.1699, 0.9972, 0.2033, 0.8729, 0.2368, 0.8729, 0.2368, 0.9972, 0.2033, 0.9972, 0.2368, 0.8729, 0.2702, 0.8729, 0.2702, 0.9972, 0.2368, 0.9972, 0.2702, 0.8729, 0.3036, 0.8729, 0.3036, 0.9972, 0.2702, 0.9972, 0.3036, 0.8729, 0.337, 0.8729, 0.337, 0.9972, 0.3036, 0.9972, 0.337, 0.8729, 0.3705, 0.8729, 0.3705, 0.9972, 0.337, 0.9972, 0.3705, 0.8729, 0.4039, 0.8729, 0.4039, 0.9972, 0.3705, 0.9972, 0.4094, 0.002753, 0.4351, 0.002753, 0.4351, 0.09838, 0.4094, 0.09838, 0.4351, 0.002753, 0.4607, 0.002753, 0.4607, 0.09838, 0.4351, 0.09838, 0.4607, 0.002753, 0.4864, 0.002753, 0.4864, 0.09838, 0.4607, 0.09838, 0.4864, 0.002753, 0.512, 0.002753, 0.512, 0.09838, 0.4864, 0.09838, 0.512, 0.002753, 0.5377, 0.002753, 0.5377, 0.09838, 0.512, 0.09838, 0.5377, 0.002753, 0.5633, 0.002753, 0.5633, 0.09838, 0.5377, 0.09838, 0.5633, 0.002753, 0.589, 0.002753, 0.589, 0.09838, 0.5633, 0.09838, 0.589, 0.002753, 0.6147, 0.002753, 0.6147, 0.09838, 0.589, 0.09838, 0.6147, 0.002753, 0.6403, 0.002753, 0.6403, 0.09838, 0.6147, 0.09838, 0.6403, 0.002753, 0.666, 0.002753, 0.666, 0.09838, 0.6403, 0.09838, 0.666, 0.002753, 0.6916, 0.002753, 0.6916, 0.09838, 0.666, 0.09838, 0.6916, 0.002753, 0.7173, 0.002753, 0.7173, 0.09838, 0.6916, 0.09838, 0.4094, 0.09838, 0.4351, 0.09838, 0.4351, 0.194, 0.4094, 0.194, 0.4351, 0.09838, 0.4607, 0.09838, 0.4607, 0.194, 0.4351, 0.194, 0.4607, 0.09838, 0.4864, 0.09838, 0.4864, 0.194, 0.4607, 0.194, 0.4864, 0.09838, 0.512, 0.09838, 0.512, 0.194, 0.4864, 0.194, 0.512, 0.09838, 0.5377, 0.09838, 0.5377, 0.194, 0.512, 0.194, 0.5377, 0.09838, 0.5633, 0.09838, 0.5633, 0.194, 0.5377, 0.194, 0.5633, 0.09838, 0.589, 0.09838, 0.589, 0.194, 0.5633, 0.194, 0.589, 0.09838, 0.6147, 0.09838, 0.6147, 0.194, 0.589, 0.194, 0.6147, 0.09838, 0.6403, 0.09838, 0.6403, 0.194, 0.6147, 0.194, 0.6403, 0.09838, 0.666, 0.09838, 0.666, 0.194, 0.6403, 0.194, 0.666, 0.09838, 0.6916, 0.09838, 0.6916, 0.194, 0.666, 0.194, 0.6916, 0.09838, 0.7173, 0.09838, 0.7173, 0.194, 0.6916, 0.194, 0.4094, 0.194, 0.4351, 0.194, 0.4351, 0.2896, 0.4094, 0.2896, 0.4351, 0.194, 0.4607, 0.194, 0.4607, 0.2896, 0.4351, 0.2896, 0.4607, 0.194, 0.4864, 0.194, 0.4864, 0.2896, 0.4607, 0.2896, 0.4864, 0.194, 0.512, 0.194, 0.512, 0.2896, 0.4864, 0.2896, 0.512, 0.194, 0.5377, 0.194, 0.5377, 0.2896, 0.512, 0.2896, 0.5377, 0.194, 0.5633, 0.194, 0.5633, 0.2896, 0.5377, 0.2896, 0.5633, 0.194, 0.589, 0.194, 0.589, 0.2896, 0.5633, 0.2896, 0.589, 0.194, 0.6147, 0.194, 0.6147, 0.2896, 0.589, 0.2896, 0.6147, 0.194, 0.6403, 0.194, 0.6403, 0.2896, 0.6147, 0.2896, 0.6403, 0.194, 0.666, 0.194, 0.666, 0.2896, 0.6403, 0.2896, 0.666, 0.194, 0.6916, 0.194, 0.6916, 0.2896, 0.666, 0.2896, 0.6916, 0.194, 0.7173, 0.194, 0.7173, 0.2896, 0.6916, 0.2896, 0.4094, 0.2896, 0.4351, 0.2896, 0.4351, 0.3853, 0.4094, 0.3853, 0.4351, 0.2896, 0.4607, 0.2896, 0.4607, 0.3853, 0.4351, 0.3853, 0.4607, 0.2896, 0.4864, 0.2896, 0.4864, 0.3853, 0.4607, 0.3853, 0.4864, 0.2896, 0.512, 0.2896, 0.512, 0.3853, 0.4864, 0.3853, 0.512, 0.2896, 0.5377, 0.2896, 0.5377, 0.3853, 0.512, 0.3853, 0.5377, 0.2896, 0.5633, 0.2896, 0.5633, 0.3853, 0.5377, 0.3853, 0.5633, 0.2896, 0.589, 0.2896, 0.589, 0.3853, 0.5633, 0.3853, 0.589, 0.2896, 0.6147, 0.2896, 0.6147, 0.3853, 0.589, 0.3853, 0.6147, 0.2896, 0.6403, 0.2896, 0.6403, 0.3853, 0.6147, 0.3853, 0.6403, 0.2896, 0.666, 0.2896, 0.666, 0.3853, 0.6403, 0.3853, 0.666, 0.2896, 0.6916, 0.2896, 0.6916, 0.3853, 0.666, 0.3853, 0.6916, 0.2896, 0.7173, 0.2896, 0.7173, 0.3853, 0.6916, 0.3853, 0.4094, 0.3853, 0.4351, 0.3853, 0.4351, 0.4809, 0.4094, 0.4809, 0.4351, 0.3853, 0.4607, 0.3853, 0.4607, 0.4809, 0.4351, 0.4809, 0.4607, 0.3853, 0.4864, 0.3853, 0.4864, 0.4809, 0.4607, 0.4809, 0.4864, 0.3853, 0.512, 0.3853, 0.512, 0.4809, 0.4864, 0.4809, 0.512, 0.3853, 0.5377, 0.3853, 0.5377, 0.4809, 0.512, 0.4809, 0.5377, 0.3853, 0.5633, 0.3853, 0.5633, 0.4809, 0.5377, 0.4809, 0.5633, 0.3853, 0.589, 0.3853, 0.589, 0.4809, 0.5633, 0.4809, 0.589, 0.3853, 0.6147, 0.3853, 0.6147, 0.4809, 0.589, 0.4809, 0.6147, 0.3853, 0.6403, 0.3853, 0.6403, 0.4809, 0.6147, 0.4809, 0.6403, 0.3853, 0.666, 0.3853, 0.666, 0.4809, 0.6403, 0.4809, 0.666, 0.3853, 0.6916, 0.3853, 0.6916, 0.4809, 0.666, 0.4809, 0.6916, 0.3853, 0.7173, 0.3853, 0.7173, 0.4809, 0.6916, 0.4809, 0.4094, 0.4809, 0.4351, 0.4809, 0.4351, 0.5765, 0.4094, 0.5765, 0.4351, 0.4809, 0.4607, 0.4809, 0.4607, 0.5765, 0.4351, 0.5765, 0.4607, 0.4809, 0.4864, 0.4809, 0.4864, 0.5765, 0.4607, 0.5765, 0.4864, 0.4809, 0.512, 0.4809, 0.512, 0.5765, 0.4864, 0.5765, 0.512, 0.4809, 0.5377, 0.4809, 0.5377, 0.5765, 0.512, 0.5765, 0.5377, 0.4809, 0.5633, 0.4809, 0.5633, 0.5765, 0.5377, 0.5765, 0.5633, 0.4809, 0.589, 0.4809, 0.589, 0.5765, 0.5633, 0.5765, 0.589, 0.4809, 0.6147, 0.4809, 0.6147, 0.5765, 0.589, 0.5765, 0.6147, 0.4809, 0.6403, 0.4809, 0.6403, 0.5765, 0.6147, 0.5765, 0.6403, 0.4809, 0.666, 0.4809, 0.666, 0.5765, 0.6403, 0.5765, 0.666, 0.4809, 0.6916, 0.4809, 0.6916, 0.5765, 0.666, 0.5765, 0.6916, 0.4809, 0.7173, 0.4809, 0.7173, 0.5765, 0.6916, 0.5765, 0.4094, 0.5765, 0.4351, 0.5765, 0.4351, 0.6721, 0.4094, 0.6721, 0.4351, 0.5765, 0.4607, 0.5765, 0.4607, 0.6721, 0.4351, 0.6721, 0.4607, 0.5765, 0.4864, 0.5765, 0.4864, 0.6721, 0.4607, 0.6721, 0.4864, 0.5765, 0.512, 0.5765, 0.512, 0.6721, 0.4864, 0.6721, 0.512, 0.5765, 0.5377, 0.5765, 0.5377, 0.6721, 0.512, 0.6721, 0.5377, 0.5765, 0.5633, 0.5765, 0.5633, 0.6721, 0.5377, 0.6721, 0.5633, 0.5765, 0.589, 0.5765, 0.589, 0.6721, 0.5633, 0.6721, 0.589, 0.5765, 0.6147, 0.5765, 0.6147, 0.6721, 0.589, 0.6721, 0.6147, 0.5765, 0.6403, 0.5765, 0.6403, 0.6721, 0.6147, 0.6721, 0.6403, 0.5765, 0.666, 0.5765, 0.666, 0.6721, 0.6403, 0.6721, 0.666, 0.5765, 0.6916, 0.5765, 0.6916, 0.6721, 0.666, 0.6721, 0.6916, 0.5765, 0.7173, 0.5765, 0.7173, 0.6721, 0.6916, 0.6721, 0.4094, 0.6721, 0.4351, 0.6721, 0.4351, 0.7677, 0.4094, 0.7677, 0.4351, 0.6721, 0.4607, 0.6721, 0.4607, 0.7677, 0.4351, 0.7677, 0.4607, 0.6721, 0.4864, 0.6721, 0.4864, 0.7677, 0.4607, 0.7677, 0.4864, 0.6721, 0.512, 0.6721, 0.512, 0.7677, 0.4864, 0.7677, 0.512, 0.6721, 0.5377, 0.6721, 0.5377, 0.7677, 0.512, 0.7677, 0.5377, 0.6721, 0.5633, 0.6721, 0.5633, 0.7677, 0.5377, 0.7677, 0.5633, 0.6721, 0.589, 0.6721, 0.589, 0.7677, 0.5633, 0.7677, 0.589, 0.6721, 0.6147, 0.6721, 0.6147, 0.7677, 0.589, 0.7677, 0.6147, 0.6721, 0.6403, 0.6721, 0.6403, 0.7677, 0.6147, 0.7677, 0.6403, 0.6721, 0.666, 0.6721, 0.666, 0.7677, 0.6403, 0.7677, 0.666, 0.6721, 0.6916, 0.6721, 0.6916, 0.7677, 0.666, 0.7677, 0.6916, 0.6721, 0.7173, 0.6721, 0.7173, 0.7677, 0.6916, 0.7677, 0.7832, 0.2724, 0.7923, 0.2633, 0.7923, 0.2724, 0.8015, 0.2633, 0.8106, 0.2724, 0.8015, 0.2724, 0.7832, 0.5091, 0.7923, 0.5091, 0.7923, 0.5183, 0.8106, 0.5091, 0.8015, 0.5183, 0.8015, 0.5091, 0.543, 0.7824, 0.5522, 0.7733, 0.5522, 0.7824, 0.8815, 0.0119, 0.8815, 0.002753, 0.8906, 0.0119, 0.5851, 0.7824, 0.576, 0.7824, 0.576, 0.7733, 0.8815, 0.2486, 0.8906, 0.2486, 0.8815, 0.2578, 0.7832, 0.5091, 0.7832, 0.2724, 0.7923, 0.2724, 0.7923, 0.5091, 0.7923, 0.2633, 0.8015, 0.2633, 0.8015, 0.2724, 0.7923, 0.2724, 0.8106, 0.2724, 0.8106, 0.5091, 0.8015, 0.5091, 0.8015, 0.2724, 0.8015, 0.5183, 0.7923, 0.5183, 0.7923, 0.5091, 0.8015, 0.5091, 0.5851, 0.7824, 0.5851, 0.8807, 0.576, 0.8807, 0.576, 0.7824, 0.7832, 0.2486, 0.8815, 0.2486, 0.8815, 0.2578, 0.7832, 0.2578, 0.5668, 0.7733, 0.576, 0.7733, 0.576, 0.7824, 0.5668, 0.7824, 0.8161, 0.5, 0.8161, 0.2633, 0.8253, 0.2633, 0.8253, 0.5, 0.8815, 0.2486, 0.8815, 0.0119, 0.8906, 0.0119, 0.8906, 0.2486, 0.5613, 0.7824, 0.5522, 0.7824, 0.5522, 0.7733, 0.5613, 0.7733, 0.543, 0.8807, 0.543, 0.7824, 0.5522, 0.7824, 0.5522, 0.8807, 0.8815, 0.0119, 0.7832, 0.0119, 0.7832, 0.002753, 0.8815, 0.002753, 0.8815, 0.7605, 0.7832, 0.7605, 0.7832, 0.5238, 0.8815, 0.5238, 0.7923, 0.2724, 0.8015, 0.2724, 0.8015, 0.5091, 0.7923, 0.5091, 0.5522, 0.7824, 0.5613, 0.7824, 0.5613, 0.8807, 0.5522, 0.8807, 0.8815, 0.2486, 0.7832, 0.2486, 0.7832, 0.0119, 0.8815, 0.0119, 0.576, 0.8807, 0.5668, 0.8807, 0.5668, 0.7824, 0.576, 0.7824, 0.8253, 0.2633, 0.8344, 0.2633, 0.8344, 0.5, 0.8253, 0.5, 0.9682, 0.277, 0.9545, 0.277, 0.9545, 0.2633, 0.8536, 0.277, 0.8399, 0.277, 0.8536, 0.2633, 0.9114, 0.9482, 0.8977, 0.9619, 0.8977, 0.9482, 0.7832, 0.9482, 0.7969, 0.9482, 0.7969, 0.9619, 0.9682, 0.4455, 0.9545, 0.4592, 0.9545, 0.4455, 0.8399, 0.4455, 0.8536, 0.4455, 0.8536, 0.4592, 0.9114, 0.7797, 0.8977, 0.7797, 0.8977, 0.766, 0.7832, 0.7797, 0.7969, 0.766, 0.7969, 0.7797, 0.9007, 0.5375, 0.887, 0.5375, 0.887, 0.5238, 0.9007, 0.5238, 0.9545, 0.277, 0.8536, 0.277, 0.8536, 0.2633, 0.9545, 0.2633, 0.8961, 0.1849, 0.9099, 0.1849, 0.9099, 0.1987, 0.8961, 0.1987, 0.7969, 0.9482, 0.8977, 0.9482, 0.8977, 0.9619, 0.7969, 0.9619, 0.9114, 0.7797, 0.9114, 0.9482, 0.8977, 0.9482, 0.8977, 0.7797, 0.7832, 0.9482, 0.7832, 0.7797, 0.7969, 0.7797, 0.7969, 0.9482, 0.7969, 0.766, 0.8977, 0.766, 0.8977, 0.7797, 0.7969, 0.7797, 0.887, 0.706, 0.9007, 0.706, 0.9007, 0.7197, 0.887, 0.7197, 0.9099, 0.01647, 0.8961, 0.01647, 0.8961, 0.002753, 0.9099, 0.002753, 0.8536, 0.4455, 0.9545, 0.4455, 0.9545, 0.4592, 0.8536, 0.4592, 0.9682, 0.277, 0.9682, 0.4455, 0.9545, 0.4455, 0.9545, 0.277, 0.8399, 0.4455, 0.8399, 0.277, 0.8536, 0.277, 0.8536, 0.4455, 0.9007, 0.5375, 0.9007, 0.706, 0.887, 0.706, 0.887, 0.5375, 0.5906, 0.8741, 0.5906, 0.7733, 0.6043, 0.7733, 0.6043, 0.8741, 0.9545, 0.4455, 0.8536, 0.4455, 0.8536, 0.277, 0.9545, 0.277, 0.9099, 0.01647, 0.9099, 0.1849, 0.8961, 0.1849, 0.8961, 0.01647, 0.8977, 0.9482, 0.7969, 0.9482, 0.7969, 0.7797, 0.8977, 0.7797, 0.6098, 0.8741, 0.6098, 0.7733, 0.6235, 0.7733, 0.6235, 0.8741, 0.7228, 0.002753, 0.7274, 0.002753, 0.7274, 0.09838, 0.7228, 0.09838, 0.7274, 0.002753, 0.7319, 0.002753, 0.7319, 0.09838, 0.7274, 0.09838, 0.7319, 0.002753, 0.7365, 0.002753, 0.7365, 0.09838, 0.7319, 0.09838, 0.7365, 0.002753, 0.7411, 0.002753, 0.7411, 0.09838, 0.7365, 0.09838, 0.7411, 0.002753, 0.7457, 0.002753, 0.7457, 0.09838, 0.7411, 0.09838, 0.7457, 0.002753, 0.7502, 0.002753, 0.7502, 0.09838, 0.7457, 0.09838, 0.7502, 0.002753, 0.7548, 0.002753, 0.7548, 0.09838, 0.7502, 0.09838, 0.7548, 0.002753, 0.7594, 0.002753, 0.7594, 0.09838, 0.7548, 0.09838, 0.7594, 0.002753, 0.7639, 0.002753, 0.7639, 0.09838, 0.7594, 0.09838, 0.7639, 0.002753, 0.7685, 0.002753, 0.7685, 0.09838, 0.7639, 0.09838, 0.7685, 0.002753, 0.7731, 0.002753, 0.7731, 0.09838, 0.7685, 0.09838, 0.7731, 0.002753, 0.7777, 0.002753, 0.7777, 0.09838, 0.7731, 0.09838, 0.7228, 0.09838, 0.7274, 0.09838, 0.7274, 0.194, 0.7228, 0.194, 0.7274, 0.09838, 0.7319, 0.09838, 0.7319, 0.194, 0.7274, 0.194, 0.7319, 0.09838, 0.7365, 0.09838, 0.7365, 0.194, 0.7319, 0.194, 0.7365, 0.09838, 0.7411, 0.09838, 0.7411, 0.194, 0.7365, 0.194, 0.7411, 0.09838, 0.7457, 0.09838, 0.7457, 0.194, 0.7411, 0.194, 0.7457, 0.09838, 0.7502, 0.09838, 0.7502, 0.194, 0.7457, 0.194, 0.7502, 0.09838, 0.7548, 0.09838, 0.7548, 0.194, 0.7502, 0.194, 0.7548, 0.09838, 0.7594, 0.09838, 0.7594, 0.194, 0.7548, 0.194, 0.7594, 0.09838, 0.7639, 0.09838, 0.7639, 0.194, 0.7594, 0.194, 0.7639, 0.09838, 0.7685, 0.09838, 0.7685, 0.194, 0.7639, 0.194, 0.7685, 0.09838, 0.7731, 0.09838, 0.7731, 0.194, 0.7685, 0.194, 0.7731, 0.09838, 0.7777, 0.09838, 0.7777, 0.194, 0.7731, 0.194, 0.7228, 0.194, 0.7274, 0.194, 0.7274, 0.2896, 0.7228, 0.2896, 0.7274, 0.194, 0.7319, 0.194, 0.7319, 0.2896, 0.7274, 0.2896, 0.7319, 0.194, 0.7365, 0.194, 0.7365, 0.2896, 0.7319, 0.2896, 0.7365, 0.194, 0.7411, 0.194, 0.7411, 0.2896, 0.7365, 0.2896, 0.7411, 0.194, 0.7457, 0.194, 0.7457, 0.2896, 0.7411, 0.2896, 0.7457, 0.194, 0.7502, 0.194, 0.7502, 0.2896, 0.7457, 0.2896, 0.7502, 0.194, 0.7548, 0.194, 0.7548, 0.2896, 0.7502, 0.2896, 0.7548, 0.194, 0.7594, 0.194, 0.7594, 0.2896, 0.7548, 0.2896, 0.7594, 0.194, 0.7639, 0.194, 0.7639, 0.2896, 0.7594, 0.2896, 0.7639, 0.194, 0.7685, 0.194, 0.7685, 0.2896, 0.7639, 0.2896, 0.7685, 0.194, 0.7731, 0.194, 0.7731, 0.2896, 0.7685, 0.2896, 0.7731, 0.194, 0.7777, 0.194, 0.7777, 0.2896, 0.7731, 0.2896, 0.7228, 0.2896, 0.7274, 0.2896, 0.7274, 0.3853, 0.7228, 0.3853, 0.7274, 0.2896, 0.7319, 0.2896, 0.7319, 0.3853, 0.7274, 0.3853, 0.7319, 0.2896, 0.7365, 0.2896, 0.7365, 0.3853, 0.7319, 0.3853, 0.7365, 0.2896, 0.7411, 0.2896, 0.7411, 0.3853, 0.7365, 0.3853, 0.7411, 0.2896, 0.7457, 0.2896, 0.7457, 0.3853, 0.7411, 0.3853, 0.7457, 0.2896, 0.7502, 0.2896, 0.7502, 0.3853, 0.7457, 0.3853, 0.7502, 0.2896, 0.7548, 0.2896, 0.7548, 0.3853, 0.7502, 0.3853, 0.7548, 0.2896, 0.7594, 0.2896, 0.7594, 0.3853, 0.7548, 0.3853, 0.7594, 0.2896, 0.7639, 0.2896, 0.7639, 0.3853, 0.7594, 0.3853, 0.7639, 0.2896, 0.7685, 0.2896, 0.7685, 0.3853, 0.7639, 0.3853, 0.7685, 0.2896, 0.7731, 0.2896, 0.7731, 0.3853, 0.7685, 0.3853, 0.7731, 0.2896, 0.7777, 0.2896, 0.7777, 0.3853, 0.7731, 0.3853, 0.7228, 0.3853, 0.7274, 0.3853, 0.7274, 0.4809, 0.7228, 0.4809, 0.7274, 0.3853, 0.7319, 0.3853, 0.7319, 0.4809, 0.7274, 0.4809, 0.7319, 0.3853, 0.7365, 0.3853, 0.7365, 0.4809, 0.7319, 0.4809, 0.7365, 0.3853, 0.7411, 0.3853, 0.7411, 0.4809, 0.7365, 0.4809, 0.7411, 0.3853, 0.7457, 0.3853, 0.7457, 0.4809, 0.7411, 0.4809, 0.7457, 0.3853, 0.7502, 0.3853, 0.7502, 0.4809, 0.7457, 0.4809, 0.7502, 0.3853, 0.7548, 0.3853, 0.7548, 0.4809, 0.7502, 0.4809, 0.7548, 0.3853, 0.7594, 0.3853, 0.7594, 0.4809, 0.7548, 0.4809, 0.7594, 0.3853, 0.7639, 0.3853, 0.7639, 0.4809, 0.7594, 0.4809, 0.7639, 0.3853, 0.7685, 0.3853, 0.7685, 0.4809, 0.7639, 0.4809, 0.7685, 0.3853, 0.7731, 0.3853, 0.7731, 0.4809, 0.7685, 0.4809, 0.7731, 0.3853, 0.7777, 0.3853, 0.7777, 0.4809, 0.7731, 0.4809, 0.7228, 0.4809, 0.7274, 0.4809, 0.7274, 0.5765, 0.7228, 0.5765, 0.7274, 0.4809, 0.7319, 0.4809, 0.7319, 0.5765, 0.7274, 0.5765, 0.7319, 0.4809, 0.7365, 0.4809, 0.7365, 0.5765, 0.7319, 0.5765, 0.7365, 0.4809, 0.7411, 0.4809, 0.7411, 0.5765, 0.7365, 0.5765, 0.7411, 0.4809, 0.7457, 0.4809, 0.7457, 0.5765, 0.7411, 0.5765, 0.7457, 0.4809, 0.7502, 0.4809, 0.7502, 0.5765, 0.7457, 0.5765, 0.7502, 0.4809, 0.7548, 0.4809, 0.7548, 0.5765, 0.7502, 0.5765, 0.7548, 0.4809, 0.7594, 0.4809, 0.7594, 0.5765, 0.7548, 0.5765, 0.7594, 0.4809, 0.7639, 0.4809, 0.7639, 0.5765, 0.7594, 0.5765, 0.7639, 0.4809, 0.7685, 0.4809, 0.7685, 0.5765, 0.7639, 0.5765, 0.7685, 0.4809, 0.7731, 0.4809, 0.7731, 0.5765, 0.7685, 0.5765, 0.7731, 0.4809, 0.7777, 0.4809, 0.7777, 0.5765, 0.7731, 0.5765, 0.7228, 0.5765, 0.7274, 0.5765, 0.7274, 0.6721, 0.7228, 0.6721, 0.7274, 0.5765, 0.7319, 0.5765, 0.7319, 0.6721, 0.7274, 0.6721, 0.7319, 0.5765, 0.7365, 0.5765, 0.7365, 0.6721, 0.7319, 0.6721, 0.7365, 0.5765, 0.7411, 0.5765, 0.7411, 0.6721, 0.7365, 0.6721, 0.7411, 0.5765, 0.7457, 0.5765, 0.7457, 0.6721, 0.7411, 0.6721, 0.7457, 0.5765, 0.7502, 0.5765, 0.7502, 0.6721, 0.7457, 0.6721, 0.7502, 0.5765, 0.7548, 0.5765, 0.7548, 0.6721, 0.7502, 0.6721, 0.7548, 0.5765, 0.7594, 0.5765, 0.7594, 0.6721, 0.7548, 0.6721, 0.7594, 0.5765, 0.7639, 0.5765, 0.7639, 0.6721, 0.7594, 0.6721, 0.7639, 0.5765, 0.7685, 0.5765, 0.7685, 0.6721, 0.7639, 0.6721, 0.7685, 0.5765, 0.7731, 0.5765, 0.7731, 0.6721, 0.7685, 0.6721, 0.7731, 0.5765, 0.7777, 0.5765, 0.7777, 0.6721, 0.7731, 0.6721, 0.7228, 0.6721, 0.7274, 0.6721, 0.7274, 0.7677, 0.7228, 0.7677, 0.7274, 0.6721, 0.7319, 0.6721, 0.7319, 0.7677, 0.7274, 0.7677, 0.7319, 0.6721, 0.7365, 0.6721, 0.7365, 0.7677, 0.7319, 0.7677, 0.7365, 0.6721, 0.7411, 0.6721, 0.7411, 0.7677, 0.7365, 0.7677, 0.7411, 0.6721, 0.7457, 0.6721, 0.7457, 0.7677, 0.7411, 0.7677, 0.7457, 0.6721, 0.7502, 0.6721, 0.7502, 0.7677, 0.7457, 0.7677, 0.7502, 0.6721, 0.7548, 0.6721, 0.7548, 0.7677, 0.7502, 0.7677, 0.7548, 0.6721, 0.7594, 0.6721, 0.7594, 0.7677, 0.7548, 0.7677, 0.7594, 0.6721, 0.7639, 0.6721, 0.7639, 0.7677, 0.7594, 0.7677, 0.7639, 0.6721, 0.7685, 0.6721, 0.7685, 0.7677, 0.7639, 0.7677, 0.7685, 0.6721, 0.7731, 0.6721, 0.7731, 0.7677, 0.7685, 0.7677, 0.7731, 0.6721, 0.7777, 0.6721, 0.7777, 0.7677, 0.7731, 0.7677, 0.6428, 0.8295, 0.6291, 0.8158, 0.6428, 0.8158, 0.9062, 0.678, 0.9199, 0.678, 0.9199, 0.6917, 0.6473, 0.8295, 0.6473, 0.8158, 0.6611, 0.8158, 0.9245, 0.678, 0.9382, 0.678, 0.9245, 0.6917, 0.6849, 0.8295, 0.6849, 0.8158, 0.6986, 0.8158, 0.9199, 0.5375, 0.9062, 0.5375, 0.9199, 0.5238, 0.6803, 0.8295, 0.6666, 0.8158, 0.6803, 0.8158, 0.9245, 0.5375, 0.9245, 0.5238, 0.9382, 0.5375, 0.6473, 0.8295, 0.6428, 0.8295, 0.6428, 0.8158, 0.6473, 0.8158, 0.6291, 0.8158, 0.6291, 0.7733, 0.6428, 0.7733, 0.6428, 0.8158, 0.9199, 0.678, 0.9245, 0.678, 0.9245, 0.6917, 0.9199, 0.6917, 0.6611, 0.7733, 0.6611, 0.8158, 0.6473, 0.8158, 0.6473, 0.7733, 0.5238, 0.9137, 0.5238, 0.7733, 0.5375, 0.7733, 0.5375, 0.9137, 0.9245, 0.678, 0.9245, 0.5375, 0.9382, 0.5375, 0.9382, 0.678, 0.6803, 0.7733, 0.6803, 0.8158, 0.6666, 0.8158, 0.6666, 0.7733, 0.6849, 0.8295, 0.6803, 0.8295, 0.6803, 0.8158, 0.6849, 0.8158, 0.9245, 0.5375, 0.9199, 0.5375, 0.9199, 0.5238, 0.9245, 0.5238, 0.6986, 0.7733, 0.6986, 0.8158, 0.6849, 0.8158, 0.6849, 0.7733, 0.5192, 0.7733, 0.5192, 0.9137, 0.5055, 0.9137, 0.5055, 0.7733, 0.9199, 0.5375, 0.9199, 0.678, 0.9062, 0.678, 0.9062, 0.5375, 0.5238, 0.7733, 0.5238, 0.9137, 0.5192, 0.9137, 0.5192, 0.7733, 0.6428, 0.8158, 0.6428, 0.7733, 0.6473, 0.7733, 0.6473, 0.8158, 0.4094, 0.7733, 0.4519, 0.7733, 0.4519, 0.9137, 0.4094, 0.9137, 0.9245, 0.5375, 0.9245, 0.678, 0.9199, 0.678, 0.9199, 0.5375, 0.4575, 0.7733, 0.5, 0.7733, 0.5, 0.9137, 0.4575, 0.9137, 0.6803, 0.8158, 0.6803, 0.7733, 0.6849, 0.7733, 0.6849, 0.8158])
me_armor_left_forearm_v001.materials.append(mat_armor_base_surface)
me_armor_left_forearm_v001.materials.append(mat_armor_accent)
me_armor_left_forearm_v001.update()
me_armor_right_forearm_v001 = bpy.data.meshes.new('armor_right_forearm_v001')
me_armor_right_forearm_v001.from_pydata([(0.04386, -0.0308, -0.1087), (0.03655, -0.0308, -0.1087), (0.02924, -0.0308, -0.1087), (0.02193, -0.0308, -0.1087), (0.01462, -0.0308, -0.1087), (0.00731, -0.0308, -0.1087), (0.0, -0.0308, -0.1087), (-0.00731, -0.0308, -0.1087), (-0.01462, -0.0308, -0.1087), (-0.02193, -0.0308, -0.1087), (-0.02924, -0.0308, -0.1087), (-0.03655, -0.0308, -0.1087), (-0.04386, -0.0308, -0.1087), (0.04386, -0.0308, -0.08155), (0.03655, -0.0308, -0.08155), (0.02924, -0.0308, -0.08155), (0.02193, -0.03159, -0.08155), (0.01462, -0.03223, -0.08155), (0.00731, -0.03265, -0.08155), (0.0, -0.0328, -0.08155), (-0.00731, -0.03265, -0.08155), (-0.01462, -0.03223, -0.08155), (-0.02193, -0.03159, -0.08155), (-0.02924, -0.0308, -0.08155), (-0.03655, -0.0308, -0.08155), (-0.04386, -0.0308, -0.08155), (0.04386, -0.0308, -0.05437), (0.03655, -0.03103, -0.05437), (0.02924, -0.03213, -0.05437), (0.02193, -0.03314, -0.05437), (0.01462, -0.03399, -0.05437), (0.00731, -0.03458, -0.05437), (0.0, -0.0348, -0.05437), (-0.00731, -0.03458, -0.05437), (-0.01462, -0.03399, -0.05437), (-0.02193, -0.03314, -0.05437), (-0.02924, -0.03213, -0.05437), (-0.03655, -0.03103, -0.05437), (-0.04386, -0.0308, -0.05437), (0.04386, -0.0308, -0.02718), (0.03655, -0.03184, -0.02718), (0.02924, -0.0331, -0.02718), (0.02193, -0.03433, -0.02718), (0.01462, -0.03547, -0.02718), (0.00731, -0.0364, -0.02718), (0.0, -0.0368, -0.02718), (-0.00731, -0.0364, -0.02718), (-0.01462, -0.03547, -0.02718), (-0.02193, -0.03433, -0.02718), (-0.02924, -0.0331, -0.02718), (-0.03655, -0.03184, -0.02718), (-0.04386, -0.0308, -0.02718), (0.04386, -0.0308, -1.346e-09), (0.03655, -0.03213, -1.405e-09), (0.02924, -0.03347, -1.463e-09), (0.02193, -0.0348, -1.521e-09), (0.01462, -0.03613, -1.579e-09), (0.00731, -0.03747, -1.638e-09), (0.0, -0.0388, -1.696e-09), (-0.00731, -0.03747, -1.638e-09), (-0.01462, -0.03613, -1.579e-09), (-0.02193, -0.0348, -1.521e-09), (-0.02924, -0.03347, -1.463e-09), (-0.03655, -0.03213, -1.405e-09), (-0.04386, -0.0308, -1.346e-09), (0.04386, -0.0308, 0.02718), (0.03655, -0.03184, 0.02718), (0.02924, -0.0331, 0.02718), (0.02193, -0.03433, 0.02718), (0.01462, -0.03547, 0.02718), (0.00731, -0.0364, 0.02718), (0.0, -0.0368, 0.02718), (-0.00731, -0.0364, 0.02718), (-0.01462, -0.03547, 0.02718), (-0.02193, -0.03433, 0.02718), (-0.02924, -0.0331, 0.02718), (-0.03655, -0.03184, 0.02718), (-0.04386, -0.0308, 0.02718), (0.04386, -0.0308, 0.05437), (0.03655, -0.03103, 0.05437), (0.02924, -0.03213, 0.05437), (0.02193, -0.03314, 0.05437), (0.01462, -0.03399, 0.05437), (0.00731, -0.03458, 0.05437), (0.0, -0.0348, 0.05437), (-0.00731, -0.03458, 0.05437), (-0.01462, -0.03399, 0.05437), (-0.02193, -0.03314, 0.05437), (-0.02924, -0.03213, 0.05437), (-0.03655, -0.03103, 0.05437), (-0.04386, -0.0308, 0.05437), (0.04386, -0.0308, 0.08155), (0.03655, -0.0308, 0.08155), (0.02924, -0.0308, 0.08155), (0.02193, -0.03159, 0.08155), (0.01462, -0.03223, 0.08155), (0.00731, -0.03265, 0.08155), (0.0, -0.0328, 0.08155), (-0.00731, -0.03265, 0.08155), (-0.01462, -0.03223, 0.08155), (-0.02193, -0.03159, 0.08155), (-0.02924, -0.0308, 0.08155), (-0.03655, -0.0308, 0.08155), (-0.04386, -0.0308, 0.08155), (0.04386, -0.0308, 0.1087), (0.03655, -0.0308, 0.1087), (0.02924, -0.0308, 0.1087), (0.02193, -0.0308, 0.1087), (0.01462, -0.0308, 0.1087), (0.00731, -0.0308, 0.1087), (0.0, -0.0308, 0.1087), (-0.00731, -0.0308, 0.1087), (-0.01462, -0.0308, 0.1087), (-0.02193, -0.0308, 0.1087), (-0.02924, -0.0308, 0.1087), (-0.03655, -0.0308, 0.1087), (-0.04386, -0.0308, 0.1087), (-0.03366, 0.0328, -0.08364), (-0.02805, 0.0328, -0.08364), (-0.02244, 0.0328, -0.08364), (-0.01683, 0.0328, -0.08364), (-0.01122, 0.0328, -0.08364), (-0.00561, 0.0328, -0.08364), (-6.994e-10, 0.0328, -0.08364), (0.00561, 0.0328, -0.08364), (0.01122, 0.0328, -0.08364), (0.01683, 0.0328, -0.08364), (0.02244, 0.0328, -0.08364), (0.02805, 0.0328, -0.08364), (0.03366, 0.0328, -0.08364), (-0.03366, 0.0328, -0.06273), (-0.02805, 0.0328, -0.06273), (-0.02244, 0.0328, -0.06273), (-0.01683, 0.03343, -0.06273), (-0.01122, 0.03395, -0.06273), (-0.00561, 0.03428, -0.06273), (-5.595e-10, 0.0344, -0.06273), (0.00561, 0.03428, -0.06273), (0.01122, 0.03395, -0.06273), (0.01683, 0.03343, -0.06273), (0.02244, 0.0328, -0.06273), (0.02805, 0.0328, -0.06273), (0.03366, 0.0328, -0.06273), (-0.03366, 0.0328, -0.04182), (-0.02805, 0.03298, -0.04182), (-0.02244, 0.03387, -0.04182), (-0.01683, 0.03467, -0.04182), (-0.01122, 0.03535, -0.04182), (-0.00561, 0.03583, -0.04182), (-4.196e-10, 0.036, -0.04182), (0.00561, 0.03583, -0.04182), (0.01122, 0.03535, -0.04182), (0.01683, 0.03467, -0.04182), (0.02244, 0.03387, -0.04182), (0.02805, 0.03298, -0.04182), (0.03366, 0.0328, -0.04182), (-0.03366, 0.0328, -0.02091), (-0.02805, 0.03363, -0.02091), (-0.02244, 0.03464, -0.02091), (-0.01683, 0.03562, -0.02091), (-0.01122, 0.03653, -0.02091), (-0.00561, 0.03728, -0.02091), (-2.798e-10, 0.0376, -0.02091), (0.00561, 0.03728, -0.02091), (0.01122, 0.03653, -0.02091), (0.01683, 0.03562, -0.02091), (0.02244, 0.03464, -0.02091), (0.02805, 0.03363, -0.02091), (0.03366, 0.0328, -0.02091), (-0.03366, 0.0328, 1.434e-09), (-0.02805, 0.03387, 1.48e-09), (-0.02244, 0.03493, 1.527e-09), (-0.01683, 0.036, 1.574e-09), (-0.01122, 0.03707, 1.62e-09), (-0.00561, 0.03813, 1.667e-09), (-1.399e-10, 0.0392, 1.713e-09), (0.00561, 0.03813, 1.667e-09), (0.01122, 0.03707, 1.62e-09), (0.01683, 0.036, 1.574e-09), (0.02244, 0.03493, 1.527e-09), (0.02805, 0.03387, 1.48e-09), (0.03366, 0.0328, 1.434e-09), (-0.03366, 0.0328, 0.02091), (-0.02805, 0.03363, 0.02091), (-0.02244, 0.03464, 0.02091), (-0.01683, 0.03562, 0.02091), (-0.01122, 0.03653, 0.02091), (-0.00561, 0.03728, 0.02091), (-2.798e-10, 0.0376, 0.02091), (0.00561, 0.03728, 0.02091), (0.01122, 0.03653, 0.02091), (0.01683, 0.03562, 0.02091), (0.02244, 0.03464, 0.02091), (0.02805, 0.03363, 0.02091), (0.03366, 0.0328, 0.02091), (-0.03366, 0.0328, 0.04182), (-0.02805, 0.03298, 0.04182), (-0.02244, 0.03387, 0.04182), (-0.01683, 0.03467, 0.04182), (-0.01122, 0.03535, 0.04182), (-0.00561, 0.03583, 0.04182), (-4.196e-10, 0.036, 0.04182), (0.00561, 0.03583, 0.04182), (0.01122, 0.03535, 0.04182), (0.01683, 0.03467, 0.04182), (0.02244, 0.03387, 0.04182), (0.02805, 0.03298, 0.04182), (0.03366, 0.0328, 0.04182), (-0.03366, 0.0328, 0.06273), (-0.02805, 0.0328, 0.06273), (-0.02244, 0.0328, 0.06273), (-0.01683, 0.03343, 0.06273), (-0.01122, 0.03395, 0.06273), (-0.00561, 0.03428, 0.06273), (-5.595e-10, 0.0344, 0.06273), (0.00561, 0.03428, 0.06273), (0.01122, 0.03395, 0.06273), (0.01683, 0.03343, 0.06273), (0.02244, 0.0328, 0.06273), (0.02805, 0.0328, 0.06273), (0.03366, 0.0328, 0.06273), (-0.03366, 0.0328, 0.08364), (-0.02805, 0.0328, 0.08364), (-0.02244, 0.0328, 0.08364), (-0.01683, 0.0328, 0.08364), (-0.01122, 0.0328, 0.08364), (-0.00561, 0.0328, 0.08364), (-6.994e-10, 0.0328, 0.08364), (0.00561, 0.0328, 0.08364), (0.01122, 0.0328, 0.08364), (0.01683, 0.0328, 0.08364), (0.02244, 0.0328, 0.08364), (0.02805, 0.0328, 0.08364), (0.03366, 0.0328, 0.08364), (-0.01075, 0.048, -0.02588), (-0.01075, 0.05, -0.02788), (-0.01275, 0.05, -0.02588), (-0.01075, 0.052, -0.02788), (-0.01075, 0.054, -0.02588), (-0.01275, 0.052, -0.02588), (-0.01075, 0.048, 0.02588), (-0.01275, 0.05, 0.02588), (-0.01075, 0.05, 0.02788), (-0.01075, 0.054, 0.02588), (-0.01075, 0.052, 0.02788), (-0.01275, 0.052, 0.02588), (0.01075, 0.048, -0.02588), (0.01275, 0.05, -0.02588), (0.01075, 0.05, -0.02788), (0.01075, 0.054, -0.02588), (0.01075, 0.052, -0.02788), (0.01275, 0.052, -0.02588), (0.01075, 0.048, 0.02588), (0.01075, 0.05, 0.02788), (0.01275, 0.05, 0.02588), (0.01075, 0.054, 0.02588), (0.01275, 0.052, 0.02588), (0.01075, 0.052, 0.02788), (0.01842, 0.01403, -0.1186), (0.01842, 0.01103, -0.1216), (0.02142, 0.01103, -0.1186), (0.01842, -0.01102, -0.1216), (0.01842, -0.01402, -0.1186), (0.02142, -0.01102, -0.1186), (0.01842, 0.01403, -0.1156), (0.02142, 0.01103, -0.1156), (0.01842, 0.01103, -0.1126), (0.01842, -0.01402, -0.1156), (0.01842, -0.01102, -0.1126), (0.02142, -0.01102, -0.1156), (-0.01842, 0.01403, -0.1186), (-0.02142, 0.01103, -0.1186), (-0.01842, 0.01103, -0.1216), (-0.01842, -0.01402, -0.1186), (-0.01842, -0.01102, -0.1216), (-0.02142, -0.01102, -0.1186), (-0.01842, 0.01403, -0.1156), (-0.01842, 0.01103, -0.1126), (-0.02142, 0.01103, -0.1156), (-0.01842, -0.01402, -0.1156), (-0.02142, -0.01102, -0.1156), (-0.01842, -0.01102, -0.1126), (-0.02664, -0.04084, -0.08364), (-0.02764, -0.04084, -0.08364), (-0.02864, -0.04084, -0.08364), (-0.02964, -0.04084, -0.08364), (-0.03064, -0.04084, -0.08364), (-0.03164, -0.04084, -0.08364), (-0.03264, -0.04084, -0.08364), (-0.03364, -0.04084, -0.08364), (-0.03464, -0.04084, -0.08364), (-0.03564, -0.04084, -0.08364), (-0.03664, -0.04084, -0.08364), (-0.03764, -0.04084, -0.08364), (-0.03864, -0.04084, -0.08364), (-0.02664, -0.04084, -0.06273), (-0.02764, -0.04084, -0.06273), (-0.02864, -0.04084, -0.06273), (-0.02964, -0.04114, -0.06273), (-0.03064, -0.04138, -0.06273), (-0.03164, -0.04154, -0.06273), (-0.03264, -0.04159, -0.06273), (-0.03364, -0.04154, -0.06273), (-0.03464, -0.04138, -0.06273), (-0.03564, -0.04114, -0.06273), (-0.03664, -0.04084, -0.06273), (-0.03764, -0.04084, -0.06273), (-0.03864, -0.04084, -0.06273), (-0.02664, -0.04084, -0.04182), (-0.02764, -0.04092, -0.04182), (-0.02864, -0.04134, -0.04182), (-0.02964, -0.04172, -0.04182), (-0.03064, -0.04204, -0.04182), (-0.03164, -0.04226, -0.04182), (-0.03264, -0.04234, -0.04182), (-0.03364, -0.04226, -0.04182), (-0.03464, -0.04204, -0.04182), (-0.03564, -0.04172, -0.04182), (-0.03664, -0.04134, -0.04182), (-0.03764, -0.04092, -0.04182), (-0.03864, -0.04084, -0.04182), (-0.02664, -0.04084, -0.02091), (-0.02764, -0.04123, -0.02091), (-0.02864, -0.0417, -0.02091), (-0.02964, -0.04216, -0.02091), (-0.03064, -0.04259, -0.02091), (-0.03164, -0.04294, -0.02091), (-0.03264, -0.04309, -0.02091), (-0.03364, -0.04294, -0.02091), (-0.03464, -0.04259, -0.02091), (-0.03564, -0.04216, -0.02091), (-0.03664, -0.0417, -0.02091), (-0.03764, -0.04123, -0.02091), (-0.03864, -0.04084, -0.02091), (-0.02664, -0.04084, -1.785e-09), (-0.02764, -0.04134, -1.807e-09), (-0.02864, -0.04184, -1.829e-09), (-0.02964, -0.04234, -1.851e-09), (-0.03064, -0.04284, -1.873e-09), (-0.03164, -0.04334, -1.894e-09), (-0.03264, -0.04384, -1.916e-09), (-0.03364, -0.04334, -1.894e-09), (-0.03464, -0.04284, -1.873e-09), (-0.03564, -0.04234, -1.851e-09), (-0.03664, -0.04184, -1.829e-09), (-0.03764, -0.04134, -1.807e-09), (-0.03864, -0.04084, -1.785e-09), (-0.02664, -0.04084, 0.02091), (-0.02764, -0.04123, 0.02091), (-0.02864, -0.0417, 0.02091), (-0.02964, -0.04216, 0.02091), (-0.03064, -0.04259, 0.02091), (-0.03164, -0.04294, 0.02091), (-0.03264, -0.04309, 0.02091), (-0.03364, -0.04294, 0.02091), (-0.03464, -0.04259, 0.02091), (-0.03564, -0.04216, 0.02091), (-0.03664, -0.0417, 0.02091), (-0.03764, -0.04123, 0.02091), (-0.03864, -0.04084, 0.02091), (-0.02664, -0.04084, 0.04182), (-0.02764, -0.04092, 0.04182), (-0.02864, -0.04134, 0.04182), (-0.02964, -0.04172, 0.04182), (-0.03064, -0.04204, 0.04182), (-0.03164, -0.04226, 0.04182), (-0.03264, -0.04234, 0.04182), (-0.03364, -0.04226, 0.04182), (-0.03464, -0.04204, 0.04182), (-0.03564, -0.04172, 0.04182), (-0.03664, -0.04134, 0.04182), (-0.03764, -0.04092, 0.04182), (-0.03864, -0.04084, 0.04182), (-0.02664, -0.04084, 0.06273), (-0.02764, -0.04084, 0.06273), (-0.02864, -0.04084, 0.06273), (-0.02964, -0.04114, 0.06273), (-0.03064, -0.04138, 0.06273), (-0.03164, -0.04154, 0.06273), (-0.03264, -0.04159, 0.06273), (-0.03364, -0.04154, 0.06273), (-0.03464, -0.04138, 0.06273), (-0.03564, -0.04114, 0.06273), (-0.03664, -0.04084, 0.06273), (-0.03764, -0.04084, 0.06273), (-0.03864, -0.04084, 0.06273), (-0.02664, -0.04084, 0.08364), (-0.02764, -0.04084, 0.08364), (-0.02864, -0.04084, 0.08364), (-0.02964, -0.04084, 0.08364), (-0.03064, -0.04084, 0.08364), (-0.03164, -0.04084, 0.08364), (-0.03264, -0.04084, 0.08364), (-0.03364, -0.04084, 0.08364), (-0.03464, -0.04084, 0.08364), (-0.03564, -0.04084, 0.08364), (-0.03664, -0.04084, 0.08364), (-0.03764, -0.04084, 0.08364), (-0.03864, -0.04084, 0.08364), (0.01536, -0.02091, -0.1399), (0.01536, -0.02391, -0.1429), (0.01836, -0.02391, -0.1399), (0.01536, -0.03321, -0.1429), (0.01536, -0.03621, -0.1399), (0.01836, -0.03321, -0.1399), (0.01536, -0.02091, -0.1389), (0.01836, -0.02391, -0.1389), (0.01536, -0.02391, -0.1359), (0.01536, -0.03621, -0.1389), (0.01536, -0.03321, -0.1359), (0.01836, -0.03321, -0.1389), (-0.01536, -0.02091, -0.1399), (-0.01836, -0.02391, -0.1399), (-0.01536, -0.02391, -0.1429), (-0.01536, -0.03621, -0.1399), (-0.01536, -0.03321, -0.1429), (-0.01836, -0.03321, -0.1399), (-0.01536, -0.02091, -0.1389), (-0.01536, -0.02391, -0.1359), (-0.01836, -0.02391, -0.1389), (-0.01536, -0.03621, -0.1389), (-0.01836, -0.03321, -0.1389), (-0.01536, -0.03321, -0.1359)], [], [(0, 13, 14, 1), (1, 14, 15, 2), (2, 15, 16, 3), (3, 16, 17, 4), (4, 17, 18, 5), (5, 18, 19, 6), (6, 19, 20, 7), (7, 20, 21, 8), (8, 21, 22, 9), (9, 22, 23, 10), (10, 23, 24, 11), (11, 24, 25, 12), (13, 26, 27, 14), (14, 27, 28, 15), (15, 28, 29, 16), (16, 29, 30, 17), (17, 30, 31, 18), (18, 31, 32, 19), (19, 32, 33, 20), (20, 33, 34, 21), (21, 34, 35, 22), (22, 35, 36, 23), (23, 36, 37, 24), (24, 37, 38, 25), (26, 39, 40, 27), (27, 40, 41, 28), (28, 41, 42, 29), (29, 42, 43, 30), (30, 43, 44, 31), (31, 44, 45, 32), (32, 45, 46, 33), (33, 46, 47, 34), (34, 47, 48, 35), (35, 48, 49, 36), (36, 49, 50, 37), (37, 50, 51, 38), (39, 52, 53, 40), (40, 53, 54, 41), (41, 54, 55, 42), (42, 55, 56, 43), (43, 56, 57, 44), (44, 57, 58, 45), (45, 58, 59, 46), (46, 59, 60, 47), (47, 60, 61, 48), (48, 61, 62, 49), (49, 62, 63, 50), (50, 63, 64, 51), (52, 65, 66, 53), (53, 66, 67, 54), (54, 67, 68, 55), (55, 68, 69, 56), (56, 69, 70, 57), (57, 70, 71, 58), (58, 71, 72, 59), (59, 72, 73, 60), (60, 73, 74, 61), (61, 74, 75, 62), (62, 75, 76, 63), (63, 76, 77, 64), (65, 78, 79, 66), (66, 79, 80, 67), (67, 80, 81, 68), (68, 81, 82, 69), (69, 82, 83, 70), (70, 83, 84, 71), (71, 84, 85, 72), (72, 85, 86, 73), (73, 86, 87, 74), (74, 87, 88, 75), (75, 88, 89, 76), (76, 89, 90, 77), (78, 91, 92, 79), (79, 92, 93, 80), (80, 93, 94, 81), (81, 94, 95, 82), (82, 95, 96, 83), (83, 96, 97, 84), (84, 97, 98, 85), (85, 98, 99, 86), (86, 99, 100, 87), (87, 100, 101, 88), (88, 101, 102, 89), (89, 102, 103, 90), (91, 104, 105, 92), (92, 105, 106, 93), (93, 106, 107, 94), (94, 107, 108, 95), (95, 108, 109, 96), (96, 109, 110, 97), (97, 110, 111, 98), (98, 111, 112, 99), (99, 112, 113, 100), (100, 113, 114, 101), (101, 114, 115, 102), (102, 115, 116, 103), (117, 130, 131, 118), (118, 131, 132, 119), (119, 132, 133, 120), (120, 133, 134, 121), (121, 134, 135, 122), (122, 135, 136, 123), (123, 136, 137, 124), (124, 137, 138, 125), (125, 138, 139, 126), (126, 139, 140, 127), (127, 140, 141, 128), (128, 141, 142, 129), (130, 143, 144, 131), (131, 144, 145, 132), (132, 145, 146, 133), (133, 146, 147, 134), (134, 147, 148, 135), (135, 148, 149, 136), (136, 149, 150, 137), (137, 150, 151, 138), (138, 151, 152, 139), (139, 152, 153, 140), (140, 153, 154, 141), (141, 154, 155, 142), (143, 156, 157, 144), (144, 157, 158, 145), (145, 158, 159, 146), (146, 159, 160, 147), (147, 160, 161, 148), (148, 161, 162, 149), (149, 162, 163, 150), (150, 163, 164, 151), (151, 164, 165, 152), (152, 165, 166, 153), (153, 166, 167, 154), (154, 167, 168, 155), (156, 169, 170, 157), (157, 170, 171, 158), (158, 171, 172, 159), (159, 172, 173, 160), (160, 173, 174, 161), (161, 174, 175, 162), (162, 175, 176, 163), (163, 176, 177, 164), (164, 177, 178, 165), (165, 178, 179, 166), (166, 179, 180, 167), (167, 180, 181, 168), (169, 182, 183, 170), (170, 183, 184, 171), (171, 184, 185, 172), (172, 185, 186, 173), (173, 186, 187, 174), (174, 187, 188, 175), (175, 188, 189, 176), (176, 189, 190, 177), (177, 190, 191, 178), (178, 191, 192, 179), (179, 192, 193, 180), (180, 193, 194, 181), (182, 195, 196, 183), (183, 196, 197, 184), (184, 197, 198, 185), (185, 198, 199, 186), (186, 199, 200, 187), (187, 200, 201, 188), (188, 201, 202, 189), (189, 202, 203, 190), (190, 203, 204, 191), (191, 204, 205, 192), (192, 205, 206, 193), (193, 206, 207, 194), (195, 208, 209, 196), (196, 209, 210, 197), (197, 210, 211, 198), (198, 211, 212, 199), (199, 212, 213, 200), (200, 213, 214, 201), (201, 214, 215, 202), (202, 215, 216, 203), (203, 216, 217, 204), (204, 217, 218, 205), (205, 218, 219, 206), (206, 219, 220, 207), (208, 221, 222, 209), (209, 222, 223, 210), (210, 223, 224, 211), (211, 224, 225, 212), (212, 225, 226, 213), (213, 226, 227, 214), (214, 227, 228, 215), (215, 228, 229, 216), (216, 229, 230, 217), (217, 230, 231, 218), (218, 231, 232, 219), (219, 232, 233, 220), (234, 236, 235), (237, 239, 238), (240, 242, 241), (243, 245, 244), (246, 248, 247), (249, 251, 250), (252, 254, 253), (255, 257, 256), (240, 241, 236, 234), (235, 236, 239, 237), (238, 239, 245, 243), (244, 245, 241, 242), (252, 253, 242, 240), (243, 244, 257, 255), (256, 257, 253, 254), (246, 247, 254, 252), (255, 256, 251, 249), (250, 251, 247, 248), (234, 235, 248, 246), (249, 250, 237, 238), (240, 234, 246, 252), (236, 241, 245, 239), (248, 235, 237, 250), (255, 249, 238, 243), (242, 253, 257, 244), (254, 247, 251, 256), (258, 260, 259), (261, 263, 262), (264, 266, 265), (267, 269, 268), (270, 272, 271), (273, 275, 274), (276, 278, 277), (279, 281, 280), (264, 265, 260, 258), (259, 260, 263, 261), (262, 263, 269, 267), (268, 269, 265, 266), (276, 277, 266, 264), (267, 268, 281, 279), (280, 281, 277, 278), (270, 271, 278, 276), (279, 280, 275, 273), (274, 275, 271, 272), (258, 259, 272, 270), (273, 274, 261, 262), (264, 258, 270, 276), (260, 265, 269, 263), (272, 259, 261, 274), (279, 273, 262, 267), (266, 277, 281, 268), (278, 271, 275, 280), (282, 295, 296, 283), (283, 296, 297, 284), (284, 297, 298, 285), (285, 298, 299, 286), (286, 299, 300, 287), (287, 300, 301, 288), (288, 301, 302, 289), (289, 302, 303, 290), (290, 303, 304, 291), (291, 304, 305, 292), (292, 305, 306, 293), (293, 306, 307, 294), (295, 308, 309, 296), (296, 309, 310, 297), (297, 310, 311, 298), (298, 311, 312, 299), (299, 312, 313, 300), (300, 313, 314, 301), (301, 314, 315, 302), (302, 315, 316, 303), (303, 316, 317, 304), (304, 317, 318, 305), (305, 318, 319, 306), (306, 319, 320, 307), (308, 321, 322, 309), (309, 322, 323, 310), (310, 323, 324, 311), (311, 324, 325, 312), (312, 325, 326, 313), (313, 326, 327, 314), (314, 327, 328, 315), (315, 328, 329, 316), (316, 329, 330, 317), (317, 330, 331, 318), (318, 331, 332, 319), (319, 332, 333, 320), (321, 334, 335, 322), (322, 335, 336, 323), (323, 336, 337, 324), (324, 337, 338, 325), (325, 338, 339, 326), (326, 339, 340, 327), (327, 340, 341, 328), (328, 341, 342, 329), (329, 342, 343, 330), (330, 343, 344, 331), (331, 344, 345, 332), (332, 345, 346, 333), (334, 347, 348, 335), (335, 348, 349, 336), (336, 349, 350, 337), (337, 350, 351, 338), (338, 351, 352, 339), (339, 352, 353, 340), (340, 353, 354, 341), (341, 354, 355, 342), (342, 355, 356, 343), (343, 356, 357, 344), (344, 357, 358, 345), (345, 358, 359, 346), (347, 360, 361, 348), (348, 361, 362, 349), (349, 362, 363, 350), (350, 363, 364, 351), (351, 364, 365, 352), (352, 365, 366, 353), (353, 366, 367, 354), (354, 367, 368, 355), (355, 368, 369, 356), (356, 369, 370, 357), (357, 370, 371, 358), (358, 371, 372, 359), (360, 373, 374, 361), (361, 374, 375, 362), (362, 375, 376, 363), (363, 376, 377, 364), (364, 377, 378, 365), (365, 378, 379, 366), (366, 379, 380, 367), (367, 380, 381, 368), (368, 381, 382, 369), (369, 382, 383, 370), (370, 383, 384, 371), (371, 384, 385, 372), (373, 386, 387, 374), (374, 387, 388, 375), (375, 388, 389, 376), (376, 389, 390, 377), (377, 390, 391, 378), (378, 391, 392, 379), (379, 392, 393, 380), (380, 393, 394, 381), (381, 394, 395, 382), (382, 395, 396, 383), (383, 396, 397, 384), (384, 397, 398, 385), (399, 401, 400), (402, 404, 403), (405, 407, 406), (408, 410, 409), (411, 413, 412), (414, 416, 415), (417, 419, 418), (420, 422, 421), (405, 406, 401, 399), (400, 401, 404, 402), (403, 404, 410, 408), (409, 410, 406, 407), (417, 418, 407, 405), (408, 409, 422, 420), (421, 422, 418, 419), (411, 412, 419, 417), (420, 421, 416, 414), (415, 416, 412, 413), (399, 400, 413, 411), (414, 415, 402, 403), (405, 399, 411, 417), (401, 406, 410, 404), (413, 400, 402, 415), (420, 414, 403, 408), (407, 418, 422, 409), (419, 412, 416, 421)])
me_armor_right_forearm_v001.polygons.foreach_set('material_index', [0, 0, 0, 0, 0, 0, 0, 0, 0, 0, 0, 0, 0, 0, 0, 0, 0, 0, 0, 0, 0, 0, 0, 0, 0, 0, 0, 0, 0, 0, 0, 0, 0, 0, 0, 0, 0, 0, 0, 0, 0, 0, 0, 0, 0, 0, 0, 0, 0, 0, 0, 0, 0, 0, 0, 0, 0, 0, 0, 0, 0, 0, 0, 0, 0, 0, 0, 0, 0, 0, 0, 0, 0, 0, 0, 0, 0, 0, 0, 0, 0, 0, 0, 0, 0, 0, 0, 0, 0, 0, 0, 0, 0, 0, 0, 0, 0, 0, 0, 0, 0, 0, 0, 0, 0, 0, 0, 0, 0, 0, 0, 0, 0, 0, 0, 0, 0, 0, 0, 0, 0, 0, 1, 1, 1, 1, 1, 1, 1, 1, 1, 1, 1, 1, 1, 1, 1, 1, 1, 1, 1, 1, 1, 1, 1, 1, 1, 1, 1, 1, 1, 1, 1, 1, 1, 1, 1, 1, 1, 1, 1, 1, 1, 1, 1, 1, 1, 1, 1, 1, 1, 1, 1, 1, 1, 1, 1, 1, 1, 1, 1, 1, 1, 1, 1, 1, 1, 1, 1, 1, 1, 1, 1, 1, 1, 1, 1, 1, 1, 1, 1, 1, 1, 1, 1, 1, 1, 1, 1, 1, 1, 1, 1, 1, 1, 1, 1, 1, 1, 1, 1, 1, 1, 1, 1, 1, 1, 1, 1, 1, 1, 1, 1, 1, 1, 1, 1, 1, 1, 1, 1, 1, 1, 1, 1, 1, 1, 1, 1, 1, 1, 1, 1, 1, 1, 1, 1, 1, 1, 1, 1, 1, 1, 1, 1, 1, 1, 1, 1, 1, 1, 1, 1, 1, 1, 1, 1, 1, 1, 1, 1, 1, 1, 1, 1, 1, 1, 1, 1, 1, 1, 1, 1, 1, 1, 1, 1, 1, 1, 1, 1, 1, 1, 1, 1, 1, 1, 1, 1, 1, 1, 1, 1, 1, 1, 1, 1, 1, 1, 1, 1, 1, 1, 1, 1, 1, 1, 1, 1, 1, 1, 1, 1, 1, 1, 1, 1, 1, 1, 1, 1, 1, 1, 1, 1, 1, 1, 1, 1, 1, 1, 1, 1, 1, 1, 1, 1, 1, 1, 1, 1, 1, 1, 1, 1, 1])
_uv = me_armor_right_forearm_v001.uv_layers.new(name='UVマップ')
_uv.uv.foreach_set('vector', [0.002854, 0.9971, 0.002854, 0.8729, 0.03628, 0.8729, 0.03628, 0.9971, 0.03628, 0.9971, 0.03628, 0.8729, 0.0697, 0.8729, 0.0697, 0.9971, 0.0697, 0.9971, 0.0697, 0.8729, 0.1031, 0.8729, 0.1031, 0.9971, 0.1031, 0.9971, 0.1031, 0.8729, 0.1365, 0.8729, 0.1365, 0.9971, 0.1365, 0.9971, 0.1365, 0.8729, 0.17, 0.8729, 0.17, 0.9971, 0.17, 0.9971, 0.17, 0.8729, 0.2034, 0.8729, 0.2034, 0.9971, 0.2034, 0.9971, 0.2034, 0.8729, 0.2368, 0.8729, 0.2368, 0.9971, 0.2368, 0.9971, 0.2368, 0.8729, 0.2702, 0.8729, 0.2702, 0.9971, 0.2702, 0.9971, 0.2702, 0.8729, 0.3037, 0.8729, 0.3037, 0.9971, 0.3037, 0.9971, 0.3037, 0.8729, 0.3371, 0.8729, 0.3371, 0.9971, 0.3371, 0.9971, 0.3371, 0.8729, 0.3705, 0.8729, 0.3705, 0.9971, 0.3705, 0.9971, 0.3705, 0.8729, 0.4039, 0.8729, 0.4039, 0.9971, 0.002854, 0.8729, 0.002854, 0.7486, 0.03628, 0.7486, 0.03628, 0.8729, 0.03628, 0.8729, 0.03628, 0.7486, 0.0697, 0.7486, 0.0697, 0.8729, 0.0697, 0.8729, 0.0697, 0.7486, 0.1031, 0.7486, 0.1031, 0.8729, 0.1031, 0.8729, 0.1031, 0.7486, 0.1365, 0.7486, 0.1365, 0.8729, 0.1365, 0.8729, 0.1365, 0.7486, 0.17, 0.7486, 0.17, 0.8729, 0.17, 0.8729, 0.17, 0.7486, 0.2034, 0.7486, 0.2034, 0.8729, 0.2034, 0.8729, 0.2034, 0.7486, 0.2368, 0.7486, 0.2368, 0.8729, 0.2368, 0.8729, 0.2368, 0.7486, 0.2702, 0.7486, 0.2702, 0.8729, 0.2702, 0.8729, 0.2702, 0.7486, 0.3037, 0.7486, 0.3037, 0.8729, 0.3037, 0.8729, 0.3037, 0.7486, 0.3371, 0.7486, 0.3371, 0.8729, 0.3371, 0.8729, 0.3371, 0.7486, 0.3705, 0.7486, 0.3705, 0.8729, 0.3705, 0.8729, 0.3705, 0.7486, 0.4039, 0.7486, 0.4039, 0.8729, 0.002854, 0.7486, 0.002854, 0.6243, 0.03628, 0.6243, 0.03628, 0.7486, 0.03628, 0.7486, 0.03628, 0.6243, 0.0697, 0.6243, 0.0697, 0.7486, 0.0697, 0.7486, 0.0697, 0.6243, 0.1031, 0.6243, 0.1031, 0.7486, 0.1031, 0.7486, 0.1031, 0.6243, 0.1365, 0.6243, 0.1365, 0.7486, 0.1365, 0.7486, 0.1365, 0.6243, 0.17, 0.6243, 0.17, 0.7486, 0.17, 0.7486, 0.17, 0.6243, 0.2034, 0.6243, 0.2034, 0.7486, 0.2034, 0.7486, 0.2034, 0.6243, 0.2368, 0.6243, 0.2368, 0.7486, 0.2368, 0.7486, 0.2368, 0.6243, 0.2702, 0.6243, 0.2702, 0.7486, 0.2702, 0.7486, 0.2702, 0.6243, 0.3037, 0.6243, 0.3037, 0.7486, 0.3037, 0.7486, 0.3037, 0.6243, 0.3371, 0.6243, 0.3371, 0.7486, 0.3371, 0.7486, 0.3371, 0.6243, 0.3705, 0.6243, 0.3705, 0.7486, 0.3705, 0.7486, 0.3705, 0.6243, 0.4039, 0.6243, 0.4039, 0.7486, 0.002854, 0.6243, 0.002854, 0.5, 0.03628, 0.5, 0.03628, 0.6243, 0.03628, 0.6243, 0.03628, 0.5, 0.0697, 0.5, 0.0697, 0.6243, 0.0697, 0.6243, 0.0697, 0.5, 0.1031, 0.5, 0.1031, 0.6243, 0.1031, 0.6243, 0.1031, 0.5, 0.1365, 0.5, 0.1365, 0.6243, 0.1365, 0.6243, 0.1365, 0.5, 0.17, 0.5, 0.17, 0.6243, 0.17, 0.6243, 0.17, 0.5, 0.2034, 0.5, 0.2034, 0.6243, 0.2034, 0.6243, 0.2034, 0.5, 0.2368, 0.5, 0.2368, 0.6243, 0.2368, 0.6243, 0.2368, 0.5, 0.2702, 0.5, 0.2702, 0.6243, 0.2702, 0.6243, 0.2702, 0.5, 0.3037, 0.5, 0.3037, 0.6243, 0.3037, 0.6243, 0.3037, 0.5, 0.3371, 0.5, 0.3371, 0.6243, 0.3371, 0.6243, 0.3371, 0.5, 0.3705, 0.5, 0.3705, 0.6243, 0.3705, 0.6243, 0.3705, 0.5, 0.4039, 0.5, 0.4039, 0.6243, 0.002854, 0.5, 0.002854, 0.3757, 0.03628, 0.3757, 0.03628, 0.5, 0.03628, 0.5, 0.03628, 0.3757, 0.0697, 0.3757, 0.0697, 0.5, 0.0697, 0.5, 0.0697, 0.3757, 0.1031, 0.3757, 0.1031, 0.5, 0.1031, 0.5, 0.1031, 0.3757, 0.1365, 0.3757, 0.1365, 0.5, 0.1365, 0.5, 0.1365, 0.3757, 0.17, 0.3757, 0.17, 0.5, 0.17, 0.5, 0.17, 0.3757, 0.2034, 0.3757, 0.2034, 0.5, 0.2034, 0.5, 0.2034, 0.3757, 0.2368, 0.3757, 0.2368, 0.5, 0.2368, 0.5, 0.2368, 0.3757, 0.2702, 0.3757, 0.2702, 0.5, 0.2702, 0.5, 0.2702, 0.3757, 0.3037, 0.3757, 0.3037, 0.5, 0.3037, 0.5, 0.3037, 0.3757, 0.3371, 0.3757, 0.3371, 0.5, 0.3371, 0.5, 0.3371, 0.3757, 0.3705, 0.3757, 0.3705, 0.5, 0.3705, 0.5, 0.3705, 0.3757, 0.4039, 0.3757, 0.4039, 0.5, 0.002854, 0.3757, 0.002854, 0.2514, 0.03628, 0.2514, 0.03628, 0.3757, 0.03628, 0.3757, 0.03628, 0.2514, 0.0697, 0.2514, 0.0697, 0.3757, 0.0697, 0.3757, 0.0697, 0.2514, 0.1031, 0.2514, 0.1031, 0.3757, 0.1031, 0.3757, 0.1031, 0.2514, 0.1365, 0.2514, 0.1365, 0.3757, 0.1365, 0.3757, 0.1365, 0.2514, 0.17, 0.2514, 0.17, 0.3757, 0.17, 0.3757, 0.17, 0.2514, 0.2034, 0.2514, 0.2034, 0.3757, 0.2034, 0.3757, 0.2034, 0.2514, 0.2368, 0.2514, 0.2368, 0.3757, 0.2368, 0.3757, 0.2368, 0.2514, 0.2702, 0.2514, 0.2702, 0.3757, 0.2702, 0.3757, 0.2702, 0.2514, 0.3037, 0.2514, 0.3037, 0.3757, 0.3037, 0.3757, 0.3037, 0.2514, 0.3371, 0.2514, 0.3371, 0.3757, 0.3371, 0.3757, 0.3371, 0.2514, 0.3705, 0.2514, 0.3705, 0.3757, 0.3705, 0.3757, 0.3705, 0.2514, 0.4039, 0.2514, 0.4039, 0.3757, 0.002854, 0.2514, 0.002854, 0.1271, 0.03628, 0.1271, 0.03628, 0.2514, 0.03628, 0.2514, 0.03628, 0.1271, 0.0697, 0.1271, 0.0697, 0.2514, 0.0697, 0.2514, 0.0697, 0.1271, 0.1031, 0.1271, 0.1031, 0.2514, 0.1031, 0.2514, 0.1031, 0.1271, 0.1365, 0.1271, 0.1365, 0.2514, 0.1365, 0.2514, 0.1365, 0.1271, 0.17, 0.1271, 0.17, 0.2514, 0.17, 0.2514, 0.17, 0.1271, 0.2034, 0.1271, 0.2034, 0.2514, 0.2034, 0.2514, 0.2034, 0.1271, 0.2368, 0.1271, 0.2368, 0.2514, 0.2368, 0.2514, 0.2368, 0.1271, 0.2702, 0.1271, 0.2702, 0.2514, 0.2702, 0.2514, 0.2702, 0.1271, 0.3037, 0.1271, 0.3037, 0.2514, 0.3037, 0.2514, 0.3037, 0.1271, 0.3371, 0.1271, 0.3371, 0.2514, 0.3371, 0.2514, 0.3371, 0.1271, 0.3705, 0.1271, 0.3705, 0.2514, 0.3705, 0.2514, 0.3705, 0.1271, 0.4039, 0.1271, 0.4039, 0.2514, 0.002854, 0.1271, 0.002854, 0.002854, 0.03628, 0.002854, 0.03628, 0.1271, 0.03628, 0.1271, 0.03628, 0.002854, 0.0697, 0.002854, 0.0697, 0.1271, 0.0697, 0.1271, 0.0697, 0.002854, 0.1031, 0.002854, 0.1031, 0.1271, 0.1031, 0.1271, 0.1031, 0.002854, 0.1365, 0.002854, 0.1365, 0.1271, 0.1365, 0.1271, 0.1365, 0.002854, 0.17, 0.002854, 0.17, 0.1271, 0.17, 0.1271, 0.17, 0.002854, 0.2034, 0.002854, 0.2034, 0.1271, 0.2034, 0.1271, 0.2034, 0.002854, 0.2368, 0.002854, 0.2368, 0.1271, 0.2368, 0.1271, 0.2368, 0.002854, 0.2702, 0.002854, 0.2702, 0.1271, 0.2702, 0.1271, 0.2702, 0.002854, 0.3037, 0.002854, 0.3037, 0.1271, 0.3037, 0.1271, 0.3037, 0.002854, 0.3371, 0.002854, 0.3371, 0.1271, 0.3371, 0.1271, 0.3371, 0.002854, 0.3705, 0.002854, 0.3705, 0.1271, 0.3705, 0.1271, 0.3705, 0.002854, 0.4039, 0.002854, 0.4039, 0.1271, 0.4096, 0.7677, 0.4096, 0.6721, 0.4353, 0.6721, 0.4353, 0.7677, 0.4353, 0.7677, 0.4353, 0.6721, 0.4609, 0.6721, 0.4609, 0.7677, 0.4609, 0.7677, 0.4609, 0.6721, 0.4866, 0.6721, 0.4866, 0.7677, 0.4866, 0.7677, 0.4866, 0.6721, 0.5122, 0.6721, 0.5122, 0.7677, 0.5122, 0.7677, 0.5122, 0.6721, 0.5379, 0.6721, 0.5379, 0.7677, 0.5379, 0.7677, 0.5379, 0.6721, 0.5635, 0.6721, 0.5635, 0.7677, 0.5635, 0.7677, 0.5635, 0.6721, 0.5892, 0.6721, 0.5892, 0.7677, 0.5892, 0.7677, 0.5892, 0.6721, 0.6148, 0.6721, 0.6148, 0.7677, 0.6148, 0.7677, 0.6148, 0.6721, 0.6405, 0.6721, 0.6405, 0.7677, 0.6405, 0.7677, 0.6405, 0.6721, 0.6661, 0.6721, 0.6661, 0.7677, 0.6661, 0.7677, 0.6661, 0.6721, 0.6918, 0.6721, 0.6918, 0.7677, 0.6918, 0.7677, 0.6918, 0.6721, 0.7174, 0.6721, 0.7174, 0.7677, 0.4096, 0.6721, 0.4096, 0.5765, 0.4353, 0.5765, 0.4353, 0.6721, 0.4353, 0.6721, 0.4353, 0.5765, 0.4609, 0.5765, 0.4609, 0.6721, 0.4609, 0.6721, 0.4609, 0.5765, 0.4866, 0.5765, 0.4866, 0.6721, 0.4866, 0.6721, 0.4866, 0.5765, 0.5122, 0.5765, 0.5122, 0.6721, 0.5122, 0.6721, 0.5122, 0.5765, 0.5379, 0.5765, 0.5379, 0.6721, 0.5379, 0.6721, 0.5379, 0.5765, 0.5635, 0.5765, 0.5635, 0.6721, 0.5635, 0.6721, 0.5635, 0.5765, 0.5892, 0.5765, 0.5892, 0.6721, 0.5892, 0.6721, 0.5892, 0.5765, 0.6148, 0.5765, 0.6148, 0.6721, 0.6148, 0.6721, 0.6148, 0.5765, 0.6405, 0.5765, 0.6405, 0.6721, 0.6405, 0.6721, 0.6405, 0.5765, 0.6661, 0.5765, 0.6661, 0.6721, 0.6661, 0.6721, 0.6661, 0.5765, 0.6918, 0.5765, 0.6918, 0.6721, 0.6918, 0.6721, 0.6918, 0.5765, 0.7174, 0.5765, 0.7174, 0.6721, 0.4096, 0.5765, 0.4096, 0.4809, 0.4353, 0.4809, 0.4353, 0.5765, 0.4353, 0.5765, 0.4353, 0.4809, 0.4609, 0.4809, 0.4609, 0.5765, 0.4609, 0.5765, 0.4609, 0.4809, 0.4866, 0.4809, 0.4866, 0.5765, 0.4866, 0.5765, 0.4866, 0.4809, 0.5122, 0.4809, 0.5122, 0.5765, 0.5122, 0.5765, 0.5122, 0.4809, 0.5379, 0.4809, 0.5379, 0.5765, 0.5379, 0.5765, 0.5379, 0.4809, 0.5635, 0.4809, 0.5635, 0.5765, 0.5635, 0.5765, 0.5635, 0.4809, 0.5892, 0.4809, 0.5892, 0.5765, 0.5892, 0.5765, 0.5892, 0.4809, 0.6148, 0.4809, 0.6148, 0.5765, 0.6148, 0.5765, 0.6148, 0.4809, 0.6405, 0.4809, 0.6405, 0.5765, 0.6405, 0.5765, 0.6405, 0.4809, 0.6661, 0.4809, 0.6661, 0.5765, 0.6661, 0.5765, 0.6661, 0.4809, 0.6918, 0.4809, 0.6918, 0.5765, 0.6918, 0.5765, 0.6918, 0.4809, 0.7174, 0.4809, 0.7174, 0.5765, 0.4096, 0.4809, 0.4096, 0.3853, 0.4353, 0.3853, 0.4353, 0.4809, 0.4353, 0.4809, 0.4353, 0.3853, 0.4609, 0.3853, 0.4609, 0.4809, 0.4609, 0.4809, 0.4609, 0.3853, 0.4866, 0.3853, 0.4866, 0.4809, 0.4866, 0.4809, 0.4866, 0.3853, 0.5122, 0.3853, 0.5122, 0.4809, 0.5122, 0.4809, 0.5122, 0.3853, 0.5379, 0.3853, 0.5379, 0.4809, 0.5379, 0.4809, 0.5379, 0.3853, 0.5635, 0.3853, 0.5635, 0.4809, 0.5635, 0.4809, 0.5635, 0.3853, 0.5892, 0.3853, 0.5892, 0.4809, 0.5892, 0.4809, 0.5892, 0.3853, 0.6148, 0.3853, 0.6148, 0.4809, 0.6148, 0.4809, 0.6148, 0.3853, 0.6405, 0.3853, 0.6405, 0.4809, 0.6405, 0.4809, 0.6405, 0.3853, 0.6661, 0.3853, 0.6661, 0.4809, 0.6661, 0.4809, 0.6661, 0.3853, 0.6918, 0.3853, 0.6918, 0.4809, 0.6918, 0.4809, 0.6918, 0.3853, 0.7174, 0.3853, 0.7174, 0.4809, 0.4096, 0.3853, 0.4096, 0.2897, 0.4353, 0.2897, 0.4353, 0.3853, 0.4353, 0.3853, 0.4353, 0.2897, 0.4609, 0.2897, 0.4609, 0.3853, 0.4609, 0.3853, 0.4609, 0.2897, 0.4866, 0.2897, 0.4866, 0.3853, 0.4866, 0.3853, 0.4866, 0.2897, 0.5122, 0.2897, 0.5122, 0.3853, 0.5122, 0.3853, 0.5122, 0.2897, 0.5379, 0.2897, 0.5379, 0.3853, 0.5379, 0.3853, 0.5379, 0.2897, 0.5635, 0.2897, 0.5635, 0.3853, 0.5635, 0.3853, 0.5635, 0.2897, 0.5892, 0.2897, 0.5892, 0.3853, 0.5892, 0.3853, 0.5892, 0.2897, 0.6148, 0.2897, 0.6148, 0.3853, 0.6148, 0.3853, 0.6148, 0.2897, 0.6405, 0.2897, 0.6405, 0.3853, 0.6405, 0.3853, 0.6405, 0.2897, 0.6661, 0.2897, 0.6661, 0.3853, 0.6661, 0.3853, 0.6661, 0.2897, 0.6918, 0.2897, 0.6918, 0.3853, 0.6918, 0.3853, 0.6918, 0.2897, 0.7174, 0.2897, 0.7174, 0.3853, 0.4096, 0.2897, 0.4096, 0.1941, 0.4353, 0.1941, 0.4353, 0.2897, 0.4353, 0.2897, 0.4353, 0.1941, 0.4609, 0.1941, 0.4609, 0.2897, 0.4609, 0.2897, 0.4609, 0.1941, 0.4866, 0.1941, 0.4866, 0.2897, 0.4866, 0.2897, 0.4866, 0.1941, 0.5122, 0.1941, 0.5122, 0.2897, 0.5122, 0.2897, 0.5122, 0.1941, 0.5379, 0.1941, 0.5379, 0.2897, 0.5379, 0.2897, 0.5379, 0.1941, 0.5635, 0.1941, 0.5635, 0.2897, 0.5635, 0.2897, 0.5635, 0.1941, 0.5892, 0.1941, 0.5892, 0.2897, 0.5892, 0.2897, 0.5892, 0.1941, 0.6148, 0.1941, 0.6148, 0.2897, 0.6148, 0.2897, 0.6148, 0.1941, 0.6405, 0.1941, 0.6405, 0.2897, 0.6405, 0.2897, 0.6405, 0.1941, 0.6661, 0.1941, 0.6661, 0.2897, 0.6661, 0.2897, 0.6661, 0.1941, 0.6918, 0.1941, 0.6918, 0.2897, 0.6918, 0.2897, 0.6918, 0.1941, 0.7174, 0.1941, 0.7174, 0.2897, 0.4096, 0.1941, 0.4096, 0.09846, 0.4353, 0.09846, 0.4353, 0.1941, 0.4353, 0.1941, 0.4353, 0.09846, 0.4609, 0.09846, 0.4609, 0.1941, 0.4609, 0.1941, 0.4609, 0.09846, 0.4866, 0.09846, 0.4866, 0.1941, 0.4866, 0.1941, 0.4866, 0.09846, 0.5122, 0.09846, 0.5122, 0.1941, 0.5122, 0.1941, 0.5122, 0.09846, 0.5379, 0.09846, 0.5379, 0.1941, 0.5379, 0.1941, 0.5379, 0.09846, 0.5635, 0.09846, 0.5635, 0.1941, 0.5635, 0.1941, 0.5635, 0.09846, 0.5892, 0.09846, 0.5892, 0.1941, 0.5892, 0.1941, 0.5892, 0.09846, 0.6148, 0.09846, 0.6148, 0.1941, 0.6148, 0.1941, 0.6148, 0.09846, 0.6405, 0.09846, 0.6405, 0.1941, 0.6405, 0.1941, 0.6405, 0.09846, 0.6661, 0.09846, 0.6661, 0.1941, 0.6661, 0.1941, 0.6661, 0.09846, 0.6918, 0.09846, 0.6918, 0.1941, 0.6918, 0.1941, 0.6918, 0.09846, 0.7174, 0.09846, 0.7174, 0.1941, 0.4096, 0.09846, 0.4096, 0.002854, 0.4353, 0.002854, 0.4353, 0.09846, 0.4353, 0.09846, 0.4353, 0.002854, 0.4609, 0.002854, 0.4609, 0.09846, 0.4609, 0.09846, 0.4609, 0.002854, 0.4866, 0.002854, 0.4866, 0.09846, 0.4866, 0.09846, 0.4866, 0.002854, 0.5122, 0.002854, 0.5122, 0.09846, 0.5122, 0.09846, 0.5122, 0.002854, 0.5379, 0.002854, 0.5379, 0.09846, 0.5379, 0.09846, 0.5379, 0.002854, 0.5635, 0.002854, 0.5635, 0.09846, 0.5635, 0.09846, 0.5635, 0.002854, 0.5892, 0.002854, 0.5892, 0.09846, 0.5892, 0.09846, 0.5892, 0.002854, 0.6148, 0.002854, 0.6148, 0.09846, 0.6148, 0.09846, 0.6148, 0.002854, 0.6405, 0.002854, 0.6405, 0.09846, 0.6405, 0.09846, 0.6405, 0.002854, 0.6661, 0.002854, 0.6661, 0.09846, 0.6661, 0.09846, 0.6661, 0.002854, 0.6918, 0.002854, 0.6918, 0.09846, 0.6918, 0.09846, 0.6918, 0.002854, 0.7174, 0.002854, 0.7174, 0.09846, 0.7257, 0.782, 0.734, 0.7745, 0.7355, 0.7873, 0.7446, 0.7862, 0.7431, 0.7734, 0.7529, 0.7787, 0.7837, 0.601, 0.7925, 0.5941, 0.7932, 0.607, 0.8111, 0.5996, 0.8023, 0.6065, 0.8016, 0.5936, 0.8442, 0.9003, 0.8347, 0.9063, 0.8354, 0.8933, 0.8168, 0.8988, 0.8263, 0.8929, 0.8256, 0.9058, 0.7321, 0.8621, 0.7386, 0.8712, 0.7257, 0.8712, 0.7321, 0.8895, 0.7257, 0.8803, 0.7386, 0.8803, 0.8912, 0.012, 0.9003, 0.012, 0.9003, 0.2487, 0.8912, 0.2487, 0.7355, 0.7873, 0.734, 0.7745, 0.7431, 0.7734, 0.7446, 0.7862, 0.7929, 0.5093, 0.7837, 0.5093, 0.7837, 0.2727, 0.7929, 0.2727, 0.8016, 0.5936, 0.8023, 0.6065, 0.7932, 0.607, 0.7925, 0.5941, 0.7929, 0.012, 0.7929, 0.002854, 0.8912, 0.002854, 0.8912, 0.012, 0.7929, 0.2727, 0.7929, 0.2635, 0.8912, 0.2635, 0.8912, 0.2727, 0.7386, 0.8803, 0.7257, 0.8803, 0.7257, 0.8712, 0.7386, 0.8712, 0.7929, 0.2487, 0.7837, 0.2487, 0.7837, 0.012, 0.7929, 0.012, 0.8912, 0.2727, 0.9003, 0.2727, 0.9003, 0.5093, 0.8912, 0.5093, 0.8256, 0.9058, 0.8263, 0.8929, 0.8354, 0.8933, 0.8347, 0.9063, 0.8912, 0.2487, 0.8912, 0.2578, 0.7929, 0.2578, 0.7929, 0.2487, 0.8912, 0.5093, 0.8912, 0.5185, 0.7929, 0.5185, 0.7929, 0.5093, 0.8912, 0.012, 0.8912, 0.2487, 0.7929, 0.2487, 0.7929, 0.012, 0.802, 0.7741, 0.7932, 0.607, 0.8023, 0.6065, 0.8111, 0.7736, 0.7438, 0.8563, 0.7355, 0.7873, 0.7446, 0.7862, 0.7529, 0.8553, 0.8912, 0.2727, 0.8912, 0.5093, 0.7929, 0.5093, 0.7929, 0.2727, 0.7925, 0.5941, 0.7889, 0.5246, 0.798, 0.5242, 0.8016, 0.5936, 0.8442, 0.7262, 0.8354, 0.8933, 0.8263, 0.8929, 0.8351, 0.7257, 0.697, 0.9017, 0.6873, 0.8879, 0.7067, 0.8879, 0.7067, 0.7871, 0.6873, 0.7871, 0.697, 0.7734, 0.7683, 0.9017, 0.7586, 0.8879, 0.778, 0.8879, 0.7683, 0.7734, 0.778, 0.7871, 0.7586, 0.7871, 0.6718, 0.7831, 0.6581, 0.7928, 0.6581, 0.7734, 0.5436, 0.7831, 0.5573, 0.7734, 0.5573, 0.7928, 0.5379, 0.9022, 0.5242, 0.9119, 0.5242, 0.8925, 0.4096, 0.9022, 0.4234, 0.8925, 0.4234, 0.9119, 0.8305, 0.5379, 0.8305, 0.5242, 0.8443, 0.5242, 0.8443, 0.5379, 0.7067, 0.8879, 0.6873, 0.8879, 0.6873, 0.7871, 0.7067, 0.7871, 0.8911, 0.7063, 0.8911, 0.72, 0.8774, 0.72, 0.8774, 0.7063, 0.7586, 0.7871, 0.778, 0.7871, 0.778, 0.8879, 0.7586, 0.8879, 0.8305, 0.7063, 0.8168, 0.7063, 0.8168, 0.5379, 0.8305, 0.5379, 0.8774, 0.7063, 0.8637, 0.7063, 0.8637, 0.5379, 0.8774, 0.5379, 0.4234, 0.9119, 0.4234, 0.8925, 0.5242, 0.8925, 0.5242, 0.9119, 0.8443, 0.7063, 0.8443, 0.72, 0.8305, 0.72, 0.8305, 0.7063, 0.8774, 0.5379, 0.8774, 0.5242, 0.8911, 0.5242, 0.8911, 0.5379, 0.5573, 0.7928, 0.5573, 0.7734, 0.6581, 0.7734, 0.6581, 0.7928, 0.8443, 0.5379, 0.858, 0.5379, 0.858, 0.7063, 0.8443, 0.7063, 0.8911, 0.5379, 0.9048, 0.5379, 0.9048, 0.7063, 0.8911, 0.7063, 0.8305, 0.5379, 0.8443, 0.5379, 0.8443, 0.7063, 0.8305, 0.7063, 0.6873, 0.8879, 0.6776, 0.8879, 0.6776, 0.7871, 0.6873, 0.7871, 0.6581, 0.7928, 0.6581, 0.9119, 0.5573, 0.9119, 0.5573, 0.7928, 0.8774, 0.5379, 0.8911, 0.5379, 0.8911, 0.7063, 0.8774, 0.7063, 0.5242, 0.7734, 0.5242, 0.8925, 0.4234, 0.8925, 0.4234, 0.7734, 0.5242, 0.9119, 0.5242, 0.9216, 0.4234, 0.9216, 0.4234, 0.9119, 0.7231, 0.7677, 0.7231, 0.6721, 0.7277, 0.6721, 0.7277, 0.7677, 0.7277, 0.7677, 0.7277, 0.6721, 0.7323, 0.6721, 0.7323, 0.7677, 0.7323, 0.7677, 0.7323, 0.6721, 0.7369, 0.6721, 0.7369, 0.7677, 0.7369, 0.7677, 0.7369, 0.6721, 0.7414, 0.6721, 0.7414, 0.7677, 0.7414, 0.7677, 0.7414, 0.6721, 0.746, 0.6721, 0.746, 0.7677, 0.746, 0.7677, 0.746, 0.6721, 0.7506, 0.6721, 0.7506, 0.7677, 0.7506, 0.7677, 0.7506, 0.6721, 0.7552, 0.6721, 0.7552, 0.7677, 0.7552, 0.7677, 0.7552, 0.6721, 0.7597, 0.6721, 0.7597, 0.7677, 0.7597, 0.7677, 0.7597, 0.6721, 0.7643, 0.6721, 0.7643, 0.7677, 0.7643, 0.7677, 0.7643, 0.6721, 0.7689, 0.6721, 0.7689, 0.7677, 0.7689, 0.7677, 0.7689, 0.6721, 0.7734, 0.6721, 0.7734, 0.7677, 0.7734, 0.7677, 0.7734, 0.6721, 0.778, 0.6721, 0.778, 0.7677, 0.7231, 0.6721, 0.7231, 0.5765, 0.7277, 0.5765, 0.7277, 0.6721, 0.7277, 0.6721, 0.7277, 0.5765, 0.7323, 0.5765, 0.7323, 0.6721, 0.7323, 0.6721, 0.7323, 0.5765, 0.7369, 0.5765, 0.7369, 0.6721, 0.7369, 0.6721, 0.7369, 0.5765, 0.7414, 0.5765, 0.7414, 0.6721, 0.7414, 0.6721, 0.7414, 0.5765, 0.746, 0.5765, 0.746, 0.6721, 0.746, 0.6721, 0.746, 0.5765, 0.7506, 0.5765, 0.7506, 0.6721, 0.7506, 0.6721, 0.7506, 0.5765, 0.7552, 0.5765, 0.7552, 0.6721, 0.7552, 0.6721, 0.7552, 0.5765, 0.7597, 0.5765, 0.7597, 0.6721, 0.7597, 0.6721, 0.7597, 0.5765, 0.7643, 0.5765, 0.7643, 0.6721, 0.7643, 0.6721, 0.7643, 0.5765, 0.7689, 0.5765, 0.7689, 0.6721, 0.7689, 0.6721, 0.7689, 0.5765, 0.7734, 0.5765, 0.7734, 0.6721, 0.7734, 0.6721, 0.7734, 0.5765, 0.778, 0.5765, 0.778, 0.6721, 0.7231, 0.5765, 0.7231, 0.4809, 0.7277, 0.4809, 0.7277, 0.5765, 0.7277, 0.5765, 0.7277, 0.4809, 0.7323, 0.4809, 0.7323, 0.5765, 0.7323, 0.5765, 0.7323, 0.4809, 0.7369, 0.4809, 0.7369, 0.5765, 0.7369, 0.5765, 0.7369, 0.4809, 0.7414, 0.4809, 0.7414, 0.5765, 0.7414, 0.5765, 0.7414, 0.4809, 0.746, 0.4809, 0.746, 0.5765, 0.746, 0.5765, 0.746, 0.4809, 0.7506, 0.4809, 0.7506, 0.5765, 0.7506, 0.5765, 0.7506, 0.4809, 0.7552, 0.4809, 0.7552, 0.5765, 0.7552, 0.5765, 0.7552, 0.4809, 0.7597, 0.4809, 0.7597, 0.5765, 0.7597, 0.5765, 0.7597, 0.4809, 0.7643, 0.4809, 0.7643, 0.5765, 0.7643, 0.5765, 0.7643, 0.4809, 0.7689, 0.4809, 0.7689, 0.5765, 0.7689, 0.5765, 0.7689, 0.4809, 0.7734, 0.4809, 0.7734, 0.5765, 0.7734, 0.5765, 0.7734, 0.4809, 0.778, 0.4809, 0.778, 0.5765, 0.7231, 0.4809, 0.7231, 0.3853, 0.7277, 0.3853, 0.7277, 0.4809, 0.7277, 0.4809, 0.7277, 0.3853, 0.7323, 0.3853, 0.7323, 0.4809, 0.7323, 0.4809, 0.7323, 0.3853, 0.7369, 0.3853, 0.7369, 0.4809, 0.7369, 0.4809, 0.7369, 0.3853, 0.7414, 0.3853, 0.7414, 0.4809, 0.7414, 0.4809, 0.7414, 0.3853, 0.746, 0.3853, 0.746, 0.4809, 0.746, 0.4809, 0.746, 0.3853, 0.7506, 0.3853, 0.7506, 0.4809, 0.7506, 0.4809, 0.7506, 0.3853, 0.7552, 0.3853, 0.7552, 0.4809, 0.7552, 0.4809, 0.7552, 0.3853, 0.7597, 0.3853, 0.7597, 0.4809, 0.7597, 0.4809, 0.7597, 0.3853, 0.7643, 0.3853, 0.7643, 0.4809, 0.7643, 0.4809, 0.7643, 0.3853, 0.7689, 0.3853, 0.7689, 0.4809, 0.7689, 0.4809, 0.7689, 0.3853, 0.7734, 0.3853, 0.7734, 0.4809, 0.7734, 0.4809, 0.7734, 0.3853, 0.778, 0.3853, 0.778, 0.4809, 0.7231, 0.3853, 0.7231, 0.2897, 0.7277, 0.2897, 0.7277, 0.3853, 0.7277, 0.3853, 0.7277, 0.2897, 0.7323, 0.2897, 0.7323, 0.3853, 0.7323, 0.3853, 0.7323, 0.2897, 0.7369, 0.2897, 0.7369, 0.3853, 0.7369, 0.3853, 0.7369, 0.2897, 0.7414, 0.2897, 0.7414, 0.3853, 0.7414, 0.3853, 0.7414, 0.2897, 0.746, 0.2897, 0.746, 0.3853, 0.746, 0.3853, 0.746, 0.2897, 0.7506, 0.2897, 0.7506, 0.3853, 0.7506, 0.3853, 0.7506, 0.2897, 0.7552, 0.2897, 0.7552, 0.3853, 0.7552, 0.3853, 0.7552, 0.2897, 0.7597, 0.2897, 0.7597, 0.3853, 0.7597, 0.3853, 0.7597, 0.2897, 0.7643, 0.2897, 0.7643, 0.3853, 0.7643, 0.3853, 0.7643, 0.2897, 0.7689, 0.2897, 0.7689, 0.3853, 0.7689, 0.3853, 0.7689, 0.2897, 0.7734, 0.2897, 0.7734, 0.3853, 0.7734, 0.3853, 0.7734, 0.2897, 0.778, 0.2897, 0.778, 0.3853, 0.7231, 0.2897, 0.7231, 0.1941, 0.7277, 0.1941, 0.7277, 0.2897, 0.7277, 0.2897, 0.7277, 0.1941, 0.7323, 0.1941, 0.7323, 0.2897, 0.7323, 0.2897, 0.7323, 0.1941, 0.7369, 0.1941, 0.7369, 0.2897, 0.7369, 0.2897, 0.7369, 0.1941, 0.7414, 0.1941, 0.7414, 0.2897, 0.7414, 0.2897, 0.7414, 0.1941, 0.746, 0.1941, 0.746, 0.2897, 0.746, 0.2897, 0.746, 0.1941, 0.7506, 0.1941, 0.7506, 0.2897, 0.7506, 0.2897, 0.7506, 0.1941, 0.7552, 0.1941, 0.7552, 0.2897, 0.7552, 0.2897, 0.7552, 0.1941, 0.7597, 0.1941, 0.7597, 0.2897, 0.7597, 0.2897, 0.7597, 0.1941, 0.7643, 0.1941, 0.7643, 0.2897, 0.7643, 0.2897, 0.7643, 0.1941, 0.7689, 0.1941, 0.7689, 0.2897, 0.7689, 0.2897, 0.7689, 0.1941, 0.7734, 0.1941, 0.7734, 0.2897, 0.7734, 0.2897, 0.7734, 0.1941, 0.778, 0.1941, 0.778, 0.2897, 0.7231, 0.1941, 0.7231, 0.09846, 0.7277, 0.09846, 0.7277, 0.1941, 0.7277, 0.1941, 0.7277, 0.09846, 0.7323, 0.09846, 0.7323, 0.1941, 0.7323, 0.1941, 0.7323, 0.09846, 0.7369, 0.09846, 0.7369, 0.1941, 0.7369, 0.1941, 0.7369, 0.09846, 0.7414, 0.09846, 0.7414, 0.1941, 0.7414, 0.1941, 0.7414, 0.09846, 0.746, 0.09846, 0.746, 0.1941, 0.746, 0.1941, 0.746, 0.09846, 0.7506, 0.09846, 0.7506, 0.1941, 0.7506, 0.1941, 0.7506, 0.09846, 0.7552, 0.09846, 0.7552, 0.1941, 0.7552, 0.1941, 0.7552, 0.09846, 0.7597, 0.09846, 0.7597, 0.1941, 0.7597, 0.1941, 0.7597, 0.09846, 0.7643, 0.09846, 0.7643, 0.1941, 0.7643, 0.1941, 0.7643, 0.09846, 0.7689, 0.09846, 0.7689, 0.1941, 0.7689, 0.1941, 0.7689, 0.09846, 0.7734, 0.09846, 0.7734, 0.1941, 0.7734, 0.1941, 0.7734, 0.09846, 0.778, 0.09846, 0.778, 0.1941, 0.7231, 0.09846, 0.7231, 0.002854, 0.7277, 0.002854, 0.7277, 0.09846, 0.7277, 0.09846, 0.7277, 0.002854, 0.7323, 0.002854, 0.7323, 0.09846, 0.7323, 0.09846, 0.7323, 0.002854, 0.7369, 0.002854, 0.7369, 0.09846, 0.7369, 0.09846, 0.7369, 0.002854, 0.7414, 0.002854, 0.7414, 0.09846, 0.7414, 0.09846, 0.7414, 0.002854, 0.746, 0.002854, 0.746, 0.09846, 0.746, 0.09846, 0.746, 0.002854, 0.7506, 0.002854, 0.7506, 0.09846, 0.7506, 0.09846, 0.7506, 0.002854, 0.7552, 0.002854, 0.7552, 0.09846, 0.7552, 0.09846, 0.7552, 0.002854, 0.7597, 0.002854, 0.7597, 0.09846, 0.7597, 0.09846, 0.7597, 0.002854, 0.7643, 0.002854, 0.7643, 0.09846, 0.7643, 0.09846, 0.7643, 0.002854, 0.7689, 0.002854, 0.7689, 0.09846, 0.7689, 0.09846, 0.7689, 0.002854, 0.7734, 0.002854, 0.7734, 0.09846, 0.7734, 0.09846, 0.7734, 0.002854, 0.778, 0.002854, 0.778, 0.09846, 0.7967, 0.8497, 0.787, 0.836, 0.8064, 0.836, 0.8064, 0.7935, 0.787, 0.7935, 0.7967, 0.7798, 0.7934, 0.9254, 0.7837, 0.9117, 0.8031, 0.9117, 0.7934, 0.8555, 0.8031, 0.8692, 0.7837, 0.8692, 0.976, 0.1402, 0.9623, 0.1499, 0.9623, 0.1305, 0.906, 0.1402, 0.9197, 0.1305, 0.9197, 0.1499, 0.976, 0.1119, 0.9623, 0.1216, 0.9623, 0.1022, 0.906, 0.1119, 0.9197, 0.1022, 0.9197, 0.1216, 0.8636, 0.7395, 0.8636, 0.7257, 0.8682, 0.7257, 0.8682, 0.7395, 0.8064, 0.836, 0.787, 0.836, 0.787, 0.7935, 0.8064, 0.7935, 0.9059, 0.8799, 0.9059, 0.8936, 0.9014, 0.8936, 0.9014, 0.8799, 0.7837, 0.8692, 0.8031, 0.8692, 0.8031, 0.9117, 0.7837, 0.9117, 0.8636, 0.8799, 0.8499, 0.8799, 0.8499, 0.7395, 0.8636, 0.7395, 0.9014, 0.8799, 0.8876, 0.8799, 0.8876, 0.7395, 0.9014, 0.7395, 0.9197, 0.1216, 0.9197, 0.1022, 0.9623, 0.1022, 0.9623, 0.1216, 0.8682, 0.8799, 0.8682, 0.8936, 0.8636, 0.8936, 0.8636, 0.8799, 0.9014, 0.7395, 0.9014, 0.7257, 0.9059, 0.7257, 0.9059, 0.7395, 0.9197, 0.1499, 0.9197, 0.1305, 0.9623, 0.1305, 0.9623, 0.1499, 0.8682, 0.7395, 0.8819, 0.7395, 0.8819, 0.8799, 0.8682, 0.8799, 0.9059, 0.7395, 0.9196, 0.7395, 0.9196, 0.8799, 0.9059, 0.8799, 0.8636, 0.7395, 0.8682, 0.7395, 0.8682, 0.8799, 0.8636, 0.8799, 0.787, 0.836, 0.7837, 0.836, 0.7837, 0.7935, 0.787, 0.7935, 0.9623, 0.1499, 0.9623, 0.2492, 0.9197, 0.2492, 0.9197, 0.1499, 0.9014, 0.7395, 0.9059, 0.7395, 0.9059, 0.8799, 0.9014, 0.8799, 0.9623, 0.002854, 0.9623, 0.1022, 0.9197, 0.1022, 0.9197, 0.002854, 0.9623, 0.1216, 0.9623, 0.1248, 0.9197, 0.1248, 0.9197, 0.1216])
me_armor_right_forearm_v001.materials.append(mat_armor_base_surface)
me_armor_right_forearm_v001.materials.append(mat_armor_accent)
me_armor_right_forearm_v001.update()

# ---- objects
ob_armor_left_forearm_v001 = bpy.data.objects.new('armor_left_forearm_v001', me_armor_left_forearm_v001)
ob_armor_right_forearm_v001 = bpy.data.objects.new('armor_right_forearm_v001', me_armor_right_forearm_v001)

# ---- transforms, parenting, visibility, modifiers, constraints
ob_armor_left_forearm_v001.location = (0.0, 0.0, 0.0)
ob_armor_right_forearm_v001.location = (0.0, 0.0, 0.0)

# ---- collection membership
col_build_left_forearm.objects.link(ob_armor_left_forearm_v001)
col_build_left_forearm.objects.link(ob_armor_right_forearm_v001)

# ---- scene / render settings (as saved in the file)
scene.frame_start = 1; scene.frame_end = 250; scene.frame_set(1)
scene.render.engine = 'BLENDER_EEVEE_NEXT'
scene.render.resolution_x = 1024
scene.render.resolution_y = 1024
scene.render.bake_bias = 0.0
scene.render.bake_samples = 0
scene.cycles.sampling_pattern = 'TABULATED_SOBOL'
scene.eevee.use_volume_custom_range = False
bpy.context.view_layer.update()

# ---- added for rendering (the .blend has no active camera and no usable light): camera, sun
cam_auto = bpy.data.cameras.new('AutoCamera')
cam_auto.lens = 50.0
cam_auto.sensor_width = 36.0
cam_auto.clip_end = 1000.0
ob_auto_camera = bpy.data.objects.new('AutoCamera', cam_auto)
scene.collection.objects.link(ob_auto_camera)
ob_auto_camera.location = (0.26265, -0.3101, 0.193036)
ob_auto_camera.rotation_euler = (1.09748, -7.21219e-08, 0.694738)
scene.camera = ob_auto_camera
light_auto_sun = bpy.data.lights.new('AutoSun', 'SUN')
light_auto_sun.energy = 3.0
light_auto_sun.angle = 0.0523599
ob_auto_sun = bpy.data.objects.new('AutoSun', light_auto_sun)
scene.collection.objects.link(ob_auto_sun)
ob_auto_sun.rotation_euler = (0.872665, 0.174533, 0.523599)
bpy.context.view_layer.update()
